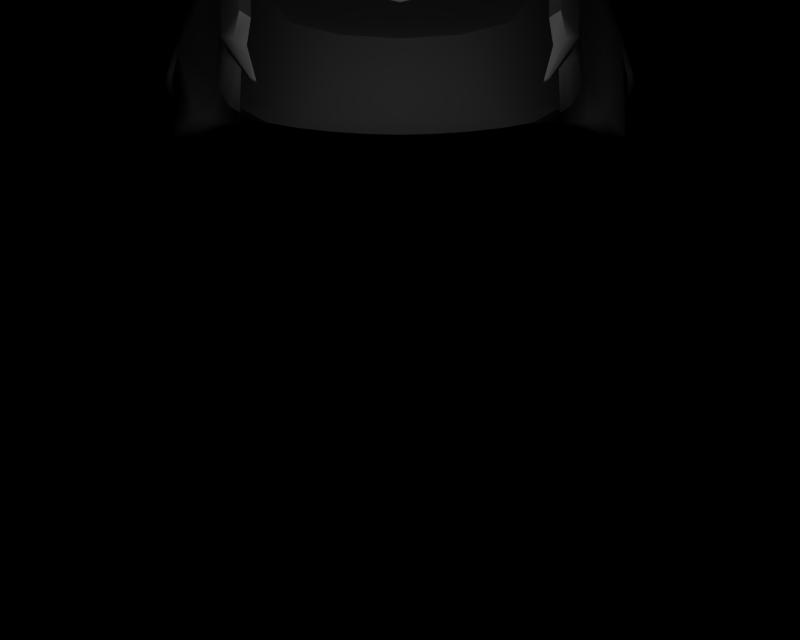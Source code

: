 # Source: BR_Cubone-Shiny01.blend  (saved by Blender 2.66.1; exported with 4.5.12 LTS)
import bpy
from mathutils import Matrix  # noqa: F401  (used for matrix-valued properties, if any)

bpy.ops.wm.read_factory_settings(use_empty=True)
scene = bpy.context.scene
scene.name = '1'

# ---- collections
col_collection_1 = bpy.data.collections.new('Collection 1'); scene.collection.children.link(col_collection_1)

# ---- materials (node trees are filled in below, after node groups)
mat_mat_0 = bpy.data.materials.new('mat_0')
mat_mat_0.alpha_threshold = 0.0
mat_mat_0.specular_color = (0.5, 0.5, 0.5)
mat_mat_0.roughness = 0.5
mat_mat_1 = bpy.data.materials.new('mat_1')
mat_mat_1.alpha_threshold = 0.0
mat_mat_1.specular_color = (0.5, 0.5, 0.5)
mat_mat_1.roughness = 0.5
mat_mat_1.line_color = (0.0, 0.0, 0.0, 1.0)

# ---- material node trees

# ---- cameras
cam_camera_001 = bpy.data.cameras.new('Camera.001')
cam_camera_001.passepartout_alpha = 0.2
cam_camera_001.clip_end = 100.0
cam_camera_001.lens = 35.0
cam_camera_001.sensor_width = 32.0
cam_camera_001.sensor_height = 18.0
cam_camera_001.show_passepartout = False
cam_camera_001.show_safe_areas = True
cam_camera_001.dof.focus_distance = 0.0
cam_camera_001.dof.aperture_fstop = 128.0

# ---- lights
light_lamp = bpy.data.lights.new('Lamp', 'POINT')
light_lamp.transmission_factor = 0.0
light_lamp.energy = 116.4
light_lamp.shadow_buffer_clip_start = 0.5
light_lamp.shadow_soft_size = 1.0
light_lamp.shadow_maximum_resolution = 0.006
light_lamp.use_absolute_resolution = True
light_lamp.cycles.use_multiple_importance_sampling = False

# ---- meshes
me_karakara_mat_0 = bpy.data.meshes.new('karakara_mat_0')
me_karakara_mat_0.from_pydata([(0.0, 4.303, 0.5505), (-0.1866, 4.476, 0.2897), (-0.1568, 4.29, 0.5294), (0.0, 4.492, 0.3067), (0.1568, 4.29, 0.5294), (0.1866, 4.476, 0.2897), (0.3995, 4.264, 0.4426), (0.4371, 4.434, 0.2168), (-0.3995, 4.264, 0.4426), (-0.4371, 4.434, 0.2168), (-0.2192, 4.567, -0.02274), (-0.4317, 4.509, -0.06777), (-0.2526, 4.581, -0.4265), (-0.4911, 4.515, -0.4312), (-0.2868, 4.504, -0.8385), (-0.5702, 4.473, -0.8047), (-0.3184, 4.327, -1.162), (-0.5784, 4.294, -1.123), (-0.3557, 4.116, -1.376), (-0.7014, 4.04, -1.347), (-0.3778, 3.931, -1.487), (-0.715, 3.906, -1.396), (-0.3833, 3.715, -1.538), (-0.7233, 3.697, -1.448), (0.0, 4.587, -0.01519), (0.2192, 4.567, -0.02274), (0.4317, 4.509, -0.06777), (0.5984, 4.293, 0.2094), (0.6334, 4.414, -0.1781), (1.04, 3.939, -0.485), (1.028, 4.083, -0.5998), (1.194, 3.768, -0.7073), (1.235, 3.821, -0.8848), (1.181, 3.334, -0.6177), (1.322, 3.249, -0.7555), (0.8652, 2.91, 0.2644), (1.142, 2.689, -0.3721), (0.9175, 2.753, 0.3216), (1.071, 2.613, -0.2694), (0.9447, 2.638, 0.3663), (1.013, 2.541, -0.1751), (0.0, 4.022, 0.7674), (-0.1304, 4.005, 0.7454), (0.1304, 4.005, 0.7454), (0.2579, 3.974, 0.6773), (0.4338, 3.593, 0.6406), (0.5959, 4.041, 0.3273), (0.0, 3.759, 1.035), (-0.1164, 3.736, 1.012), (0.1164, 3.736, 1.012), (0.2452, 3.669, 0.9166), (-0.2452, 3.669, 0.9166), (-0.2579, 3.974, 0.6773), (-0.6334, 4.414, -0.1781), (-1.04, 3.939, -0.485), (-0.5984, 4.293, 0.2094), (-1.028, 4.083, -0.5998), (-0.7002, 4.422, -0.4725), (-1.056, 4.125, -0.7552), (-1.194, 3.768, -0.7073), (-1.235, 3.821, -0.8848), (-1.174, 3.959, -0.9418), (-1.091, 4.153, -0.8823), (-1.124, 3.979, -1.099), (-1.122, 4.202, -0.9656), (-1.135, 4.061, -1.136), (-1.202, 4.28, -1.06), (-1.204, 4.15, -1.214), (-1.494, 4.559, -1.388), (-1.469, 4.427, -1.487), (-1.384, 4.639, -1.49), (-1.366, 4.461, -1.576), (-1.167, 4.649, -1.525), (-1.187, 4.493, -1.606), (-0.7859, 4.37, -1.22), (-0.8741, 4.207, -1.361), (-0.6708, 4.305, -1.138), (-0.7749, 4.122, -1.303), (-0.8652, 2.91, 0.2644), (-1.322, 3.249, -0.7555), (-1.142, 2.689, -0.3721), (-1.181, 3.334, -0.6177), (-0.8062, 3.11, 0.187), (-1.063, 3.46, -0.4876), (-0.6865, 2.811, 1.512), (-0.5939, 2.95, 1.687), (-0.6599, 2.991, 1.493), (-0.5896, 2.879, 1.686), (-0.6136, 2.542, 1.622), (-0.5049, 2.55, 1.821), (-0.7606, 2.879, 1.069), (-0.7818, 2.671, 1.106), (-0.8409, 2.815, 0.7386), (-0.8679, 2.685, 0.7543), (-0.9175, 2.753, 0.3216), (-0.9447, 2.638, 0.3663), (-1.071, 2.613, -0.2694), (-1.013, 2.541, -0.1751), (-1.19, 2.498, -0.6743), (-1.033, 2.523, -0.7643), (-1.417, 2.449, -0.9749), (-1.325, 2.489, -1.054), (-1.531, 2.843, -1.248), (-1.447, 2.888, -1.295), (-1.538, 2.901, -1.233), (-1.446, 2.944, -1.285), (-0.5497, 3.169, 1.664), (-0.7361, 2.985, 1.026), (-0.5699, 3.181, 1.503), (-0.5005, 3.147, 1.788), (-0.3765, 3.096, 1.902), (-0.3982, 3.274, 1.861), (-0.2103, 3.203, 2.097), (-0.2177, 3.364, 2.005), (-0.1101, 3.23, 2.133), (-0.1122, 3.406, 2.044), (0.0, 3.239, 2.145), (0.0, 3.42, 2.057), (0.1101, 3.23, 2.133), (0.1122, 3.406, 2.044), (0.2103, 3.203, 2.097), (0.2177, 3.364, 2.005), (0.3765, 3.096, 1.902), (0.3982, 3.274, 1.861), (0.5005, 3.147, 1.788), (0.5497, 3.169, 1.664), (0.5939, 2.95, 1.687), (0.6599, 2.991, 1.493), (0.5896, 2.879, 1.686), (0.6865, 2.811, 1.512), (0.5049, 2.55, 1.821), (0.6136, 2.542, 1.622), (-0.7742, 2.963, 0.7717), (-1.319, 2.553, -0.6788), (-1.502, 2.468, -0.9121), (-1.594, 2.919, -1.185), (-1.57, 2.979, -1.17), (-0.4756, 3.376, 0.8699), (-0.5444, 3.257, 1.118), (-0.5224, 3.439, 0.6269), (-0.4175, 3.301, 1.679), (-0.4257, 3.365, 1.244), (-0.2225, 3.459, 1.81), (-0.2237, 3.534, 1.331), (-0.1128, 3.51, 1.853), (-0.1121, 3.591, 1.38), (0.0, 3.527, 1.867), (0.0, 3.612, 1.398), (0.1128, 3.51, 1.853), (0.1121, 3.591, 1.38), (0.2225, 3.459, 1.81), (0.2237, 3.534, 1.331), (0.4175, 3.301, 1.679), (0.4257, 3.365, 1.244), (0.5699, 3.181, 1.503), (0.5444, 3.257, 1.118), (0.7361, 2.985, 1.026), (0.7742, 2.963, 0.7717), (0.7606, 2.879, 1.069), (0.8409, 2.815, 0.7386), (0.7818, 2.671, 1.106), (0.8679, 2.685, 0.7543), (0.7956, 2.528, 0.9288), (0.8308, 2.535, 0.7792), (0.4756, 3.376, 0.8699), (-0.4338, 3.593, 0.6406), (-1.073, 4.147, -1.325), (-0.9949, 4.055, -1.263), (-0.9668, 3.968, -1.267), (-0.9731, 3.878, -1.277), (-1.142, 3.862, -1.153), (-0.9887, 3.675, -1.334), (-1.214, 3.661, -1.246), (-0.6722, 4.441, -0.9482), (-0.9493, 4.492, -0.9798), (-0.84, 4.436, -0.8608), (-0.7927, 4.492, -1.061), (-0.7673, 4.433, -0.7141), (-1.01, 4.339, -0.8662), (-0.9569, 4.313, -0.7495), (-1.106, 4.405, -0.9748), (-1.33, 4.734, -1.362), (-1.433, 4.651, -1.308), (-1.161, 4.737, -1.409), (0.0, 4.349, -1.191), (0.0, 4.131, -1.412), (0.3184, 4.327, -1.162), (0.3557, 4.116, -1.376), (0.5784, 4.294, -1.123), (0.7014, 4.04, -1.347), (0.6708, 4.305, -1.138), (0.7749, 4.122, -1.303), (0.7859, 4.37, -1.22), (0.8741, 4.207, -1.361), (1.167, 4.649, -1.525), (1.187, 4.493, -1.606), (1.384, 4.639, -1.49), (1.366, 4.461, -1.576), (1.494, 4.559, -1.388), (1.469, 4.427, -1.487), (1.202, 4.28, -1.06), (1.204, 4.15, -1.214), (1.122, 4.202, -0.9656), (1.135, 4.061, -1.136), (1.091, 4.153, -0.8823), (1.124, 3.979, -1.099), (1.056, 4.125, -0.7552), (1.174, 3.959, -0.9418), (0.0, 4.532, -0.857), (0.2868, 4.504, -0.8385), (0.5702, 4.473, -0.8047), (0.6722, 4.441, -0.9482), (0.7927, 4.492, -1.061), (1.161, 4.737, -1.409), (1.33, 4.734, -1.362), (1.433, 4.651, -1.308), (1.106, 4.405, -0.9748), (1.01, 4.339, -0.8662), (0.9569, 4.313, -0.7495), (0.0, 3.942, -1.524), (0.0, 3.723, -1.573), (0.3778, 3.931, -1.487), (0.3833, 3.715, -1.538), (0.715, 3.906, -1.396), (0.7233, 3.697, -1.448), (0.9731, 3.878, -1.277), (0.9887, 3.675, -1.334), (1.142, 3.862, -1.153), (1.214, 3.661, -1.246), (1.208, 3.857, -1.061), (1.253, 3.775, -1.087), (0.9668, 3.968, -1.267), (-0.3335, 3.08, -1.522), (0.0, 3.081, -1.556), (0.3335, 3.08, -1.522), (0.6525, 3.081, -1.427), (0.94, 3.083, -1.3), (1.169, 2.982, -1.076), (1.429, 3.434, -1.536), (1.463, 2.962, -1.347), (1.544, 3.351, -1.673), (1.601, 2.869, -1.447), (-0.6525, 3.081, -1.427), (-0.2499, 2.597, -1.272), (-0.5031, 2.597, -1.182), (-0.2145, 2.405, 2.031), (-0.2155, 2.52, 2.108), (-0.3585, 2.483, 1.948), (-0.2382, 2.67, 2.148), (-0.103, 2.443, 2.152), (-0.108, 2.673, 2.201), (0.0, 2.43, 2.163), (0.0, 2.672, 2.212), (0.103, 2.443, 2.152), (0.108, 2.673, 2.201), (0.2155, 2.52, 2.108), (0.2382, 2.67, 2.148), (0.3585, 2.483, 1.948), (-0.1085, 2.962, 2.189), (0.0, 2.966, 2.2), (0.1085, 2.962, 2.189), (0.2089, 2.954, 2.152), (0.3454, 2.775, 2.048), (0.3185, 2.884, 2.025), (-0.2089, 2.954, 2.152), (-0.3185, 2.884, 2.025), (-0.3454, 2.775, 2.048), (0.0, 2.27, 2.083), (-0.09735, 2.294, 2.072), (0.09735, 2.294, 2.072), (0.2145, 2.405, 2.031), (-0.5959, 4.041, 0.3273), (-0.6624, 4.097, 0.213), (-0.9634, 3.878, -0.3289), (-1.059, 3.754, -0.5199), (-0.94, 3.083, -1.3), (-0.762, 2.587, -1.014), (-1.169, 2.982, -1.076), (0.0, 2.597, -1.298), (0.2499, 2.597, -1.272), (0.5031, 2.597, -1.182), (0.762, 2.587, -1.014), (1.033, 2.523, -0.7643), (1.447, 2.888, -1.295), (1.325, 2.489, -1.054), (-1.601, 2.869, -1.447), (-1.592, 3.404, -1.673), (-1.544, 3.351, -1.673), (-1.663, 2.836, -1.405), (-1.463, 2.962, -1.347), (-1.575, 2.88, -1.284), (-1.446, 2.944, -1.285), (-1.538, 2.901, -1.233), (-1.703, 2.887, -1.392), (-1.648, 3.402, -1.634), (-1.641, 2.966, -1.226), (-1.579, 3.488, -1.493), (-1.5, 3.081, -1.003), (-1.45, 3.61, -1.233), (-1.429, 3.434, -1.536), (-1.354, 3.66, -1.254), (-1.49, 3.515, -1.53), (0.0, 4.608, -0.4327), (0.2526, 4.581, -0.4265), (0.4911, 4.515, -0.4312), (0.7002, 4.422, -0.4725), (0.7673, 4.433, -0.7141), (-1.57, 2.979, -1.17), (-1.208, 3.857, -1.061), (-1.253, 3.775, -1.087), (-0.8357, 2.316, 0.3729), (-0.9483, 2.487, -0.2039), (-0.8747, 2.533, -0.1367), (-0.8868, 2.344, 0.3855), (-0.778, 2.508, 0.6358), (-0.8207, 2.51, 0.6315), (-0.9405, 2.43, 0.4061), (-0.8689, 2.53, 0.6301), (-0.7874, 2.515, 0.777), (-0.8308, 2.535, 0.7792), (-0.7532, 2.499, 0.9124), (-0.7956, 2.528, 0.9288), (-0.7177, 2.407, 1.031), (-0.769, 2.432, 1.05), (-0.6351, 2.276, 1.093), (-0.6593, 2.288, 1.097), (-0.7132, 2.436, 1.194), (-0.6239, 2.5, 1.27), (-0.673, 2.53, 1.277), (-0.656, 2.411, 1.186), (-0.6489, 2.289, 1.123), (-0.6261, 2.275, 1.117), (-0.6266, 2.562, 1.209), (-0.6239, 2.5, 1.27), (-0.656, 2.411, 1.186), (-0.3381, 2.497, 1.892), (-0.5049, 2.55, 1.821), (-0.4777, 2.532, 1.766), (-0.3585, 2.483, 1.948), (-0.193, 2.428, 1.975), (-0.2145, 2.405, 2.031), (-0.08412, 2.329, 2.012), (0.0, 2.312, 2.021), (0.08412, 2.329, 2.012), (0.193, 2.428, 1.975), (0.2145, 2.405, 2.031), (0.3381, 2.497, 1.892), (0.3585, 2.483, 1.948), (0.4777, 2.532, 1.766), (0.5049, 2.55, 1.821), (0.5699, 2.525, 1.605), (0.6136, 2.542, 1.622), (0.6239, 2.5, 1.27), (0.673, 2.53, 1.277), (-0.3009, 2.603, 1.84), (-0.193, 2.428, 1.975), (-0.3381, 2.497, 1.892), (-0.1687, 2.554, 1.922), (-0.2246, 3.094, 1.702), (-0.1372, 3.076, 1.798), (-0.4777, 2.532, 1.766), (-0.4313, 2.597, 1.72), (-0.5699, 2.525, 1.605), (-0.5225, 2.608, 1.577), (-0.7395, 2.557, 0.7667), (-0.7532, 2.499, 0.9124), (-0.7874, 2.515, 0.777), (-0.7345, 2.563, 0.934), (-0.6472, 3.131, 0.7594), (-0.6203, 3.132, 0.9207), (-0.7395, 2.557, 0.7667), (-0.7874, 2.515, 0.777), (-0.8207, 2.51, 0.6315), (-0.778, 2.508, 0.6358), (-0.6351, 2.276, 1.093), (-0.6261, 2.275, 1.117), (0.8207, 2.51, 0.6315), (0.7874, 2.515, 0.777), (0.7395, 2.557, 0.7667), (0.778, 2.508, 0.6358), (0.6489, 2.289, 1.123), (0.6261, 2.275, 1.117), (0.6351, 2.276, 1.093), (0.6593, 2.288, 1.097), (0.6753, 3.125, 0.5333), (-0.6753, 3.125, 0.5333), (-0.7602, 3.112, -0.16), (0.7602, 3.112, -0.16), (-0.6936, 3.128, -0.6389), (0.6936, 3.128, -0.6389), (0.7602, 3.112, -0.16), (-0.7602, 3.112, -0.16), (-0.402, 3.148, -0.9382), (0.402, 3.148, -0.9382), (0.6936, 3.128, -0.6389), (-0.6936, 3.128, -0.6389), (-0.6753, 3.125, 0.5333), (0.6753, 3.125, 0.5333), (0.6472, 3.131, 0.7594), (-0.6472, 3.131, 0.7594), (-0.6472, 3.131, 0.7594), (0.6472, 3.131, 0.7594), (0.6203, 3.132, 0.9207), (-0.6203, 3.132, 0.9207), (0.5008, 3.122, 1.234), (-0.5008, 3.122, 1.234), (-0.6203, 3.132, 0.9207), (0.6203, 3.132, 0.9207), (-0.5008, 3.122, 1.234), (0.5008, 3.122, 1.234), (0.4147, 3.115, 1.492), (-0.4147, 3.115, 1.492), (-0.4147, 3.115, 1.492), (0.4147, 3.115, 1.492), (0.3201, 3.106, 1.599), (-0.3201, 3.106, 1.599), (-0.3201, 3.106, 1.599), (0.3201, 3.106, 1.599), (0.2246, 3.094, 1.702), (-0.2246, 3.094, 1.702), (-0.2246, 3.094, 1.702), (0.2246, 3.094, 1.702), (0.1372, 3.076, 1.798), (-0.1372, 3.076, 1.798), (-0.1372, 3.076, 1.798), (0.1372, 3.076, 1.798), (0.0642, 3.052, 1.877), (-0.0642, 3.052, 1.877), (-0.5699, 2.525, 1.605), (-0.673, 2.53, 1.277), (-0.6239, 2.5, 1.27), (-0.6136, 2.542, 1.622), (-0.673, 2.53, 1.277), (-0.7789, 2.469, 1.127), (-0.8308, 2.535, 0.7792), (-0.5285, 2.891, 1.701), (-0.3454, 2.775, 2.048), (-0.3439, 2.818, 1.99), (-0.5896, 2.879, 1.686), (-0.5204, 2.928, 1.686), (-0.5939, 2.95, 1.687), (-0.4341, 3.096, 1.793), (-0.5005, 3.147, 1.788), (-0.3424, 3.045, 1.883), (-0.3765, 3.096, 1.902), (-0.3356, 2.914, 1.971), (-0.3185, 2.884, 2.025), (-0.6822, 2.524, -0.9472), (-0.4543, 2.532, -1.104), (-0.8643, 2.513, -0.7309), (-0.9483, 2.487, -0.2039), (-0.6822, 2.524, -0.9472), (-0.7909, 2.599, -0.7174), (-0.8643, 2.513, -0.7309), (-0.6323, 2.608, -0.9128), (-0.4543, 2.532, -1.104), (-0.4271, 2.615, -1.054), (-0.2255, 2.534, -1.185), (-0.2137, 2.618, -1.128), (0.0, 2.534, -1.207), (0.0, 2.619, -1.148), (-0.8747, 2.533, -0.1367), (-0.9483, 2.487, -0.2039), (-0.8747, 2.533, -0.1367), (-0.778, 2.508, 0.6358), (-0.8357, 2.316, 0.3729), (-1.059, 3.754, -0.5199), (-0.6624, 4.097, 0.213), (-0.9634, 3.878, -0.3289), (-0.5959, 4.041, 0.3273), (-0.216, 3.473, -0.4786), (-0.07228, 2.473, 1.962), (-0.08412, 2.329, 2.012), (0.0, 2.464, 1.973), (0.0, 2.312, 2.021), (-0.2255, 2.534, -1.185), (0.0, 2.534, -1.207), (-0.3201, 3.106, 1.599), (-0.4147, 3.115, 1.492), (-0.5008, 3.122, 1.234), (-0.7602, 3.112, -0.16), (-0.6936, 3.128, -0.6389), (-0.6753, 3.125, 0.5333), (0.0, 3.04, 1.91), (-0.0642, 3.052, 1.877), (-0.7177, 2.407, 1.031), (-0.6261, 2.275, 1.117), (-0.6351, 2.276, 1.093), (0.673, 2.53, 1.277), (0.9949, 4.055, -1.263), (1.073, 4.147, -1.325), (0.9493, 4.492, -0.9798), (0.84, 4.436, -0.8608), (0.6624, 4.097, 0.213), (0.9634, 3.878, -0.3289), (1.059, 3.754, -0.5199), (1.063, 3.46, -0.4876), (0.8062, 3.11, 0.187), (0.5224, 3.439, 0.6269), (1.531, 2.843, -1.248), (1.446, 2.944, -1.285), (1.538, 2.901, -1.233), (1.417, 2.449, -0.9749), (1.19, 2.498, -0.6743), (1.594, 2.919, -1.185), (1.57, 2.979, -1.17), (1.502, 2.468, -0.9121), (1.319, 2.553, -0.6788), (1.663, 2.836, -1.405), (1.592, 3.404, -1.673), (1.575, 2.88, -1.284), (1.538, 2.901, -1.233), (1.446, 2.944, -1.285), (1.648, 3.402, -1.634), (1.703, 2.887, -1.392), (1.579, 3.488, -1.493), (1.641, 2.966, -1.226), (1.45, 3.61, -1.233), (1.5, 3.081, -1.003), (1.49, 3.515, -1.53), (1.354, 3.66, -1.254), (1.57, 2.979, -1.17), (0.8868, 2.344, 0.3855), (0.8747, 2.533, -0.1367), (0.9483, 2.487, -0.2039), (0.8357, 2.316, 0.3729), (0.8207, 2.51, 0.6315), (0.778, 2.508, 0.6358), (0.9405, 2.43, 0.4061), (0.8689, 2.53, 0.6301), (0.8308, 2.535, 0.7792), (0.7874, 2.515, 0.777), (0.7532, 2.499, 0.9124), (0.769, 2.432, 1.05), (0.7177, 2.407, 1.031), (0.6351, 2.276, 1.093), (0.656, 2.411, 1.186), (0.673, 2.53, 1.277), (0.6239, 2.5, 1.27), (0.7132, 2.436, 1.194), (0.6261, 2.275, 1.117), (0.6266, 2.562, 1.209), (0.656, 2.411, 1.186), (0.6239, 2.5, 1.27), (0.1687, 2.554, 1.922), (0.3381, 2.497, 1.892), (0.193, 2.428, 1.975), (0.3009, 2.603, 1.84), (0.1372, 3.076, 1.798), (0.2246, 3.094, 1.702), (0.4313, 2.597, 1.72), (0.4777, 2.532, 1.766), (0.5225, 2.608, 1.577), (0.5699, 2.525, 1.605), (0.7345, 2.563, 0.934), (0.7874, 2.515, 0.777), (0.7532, 2.499, 0.9124), (0.7395, 2.557, 0.7667), (0.6203, 3.132, 0.9207), (0.6472, 3.131, 0.7594), (0.7789, 2.469, 1.127), (0.5896, 2.879, 1.686), (0.3439, 2.818, 1.99), (0.3454, 2.775, 2.048), (0.5285, 2.891, 1.701), (0.5939, 2.95, 1.687), (0.5204, 2.928, 1.686), (0.5005, 3.147, 1.788), (0.4341, 3.096, 1.793), (0.3765, 3.096, 1.902), (0.3424, 3.045, 1.883), (0.3185, 2.884, 2.025), (0.3356, 2.914, 1.971), (0.4543, 2.532, -1.104), (0.6822, 2.524, -0.9472), (0.8643, 2.513, -0.7309), (0.9483, 2.487, -0.2039), (0.6323, 2.608, -0.9128), (0.8643, 2.513, -0.7309), (0.7909, 2.599, -0.7174), (0.6822, 2.524, -0.9472), (0.4271, 2.615, -1.054), (0.4543, 2.532, -1.104), (0.2137, 2.618, -1.128), (0.2255, 2.534, -1.185), (0.0, 2.534, -1.207), (0.9483, 2.487, -0.2039), (0.8747, 2.533, -0.1367), (0.8747, 2.533, -0.1367), (0.8357, 2.316, 0.3729), (0.778, 2.508, 0.6358), (0.6624, 4.097, 0.213), (1.059, 3.754, -0.5199), (0.9634, 3.878, -0.3289), (0.216, 3.473, -0.4786), (0.5959, 4.041, 0.3273), (0.08412, 2.329, 2.012), (0.07228, 2.473, 1.962), (0.0, 2.312, 2.021), (0.0, 2.464, 1.973), (0.0, 2.534, -1.207), (0.2255, 2.534, -1.185), (0.3201, 3.106, 1.599), (0.4147, 3.115, 1.492), (0.5008, 3.122, 1.234), (0.6936, 3.128, -0.6389), (0.7602, 3.112, -0.16), (0.6753, 3.125, 0.5333), (0.0642, 3.052, 1.877), (0.0, 3.04, 1.91), (0.7177, 2.407, 1.031), (0.6351, 2.276, 1.093), (0.6261, 2.275, 1.117), (-0.402, 3.148, -0.9382), (0.0, 3.152, -1.026), (0.402, 3.148, -0.9382), (0.0, 3.04, 1.91), (-0.0642, 3.052, 1.877), (0.0642, 3.052, 1.877), (-0.4338, 3.593, 0.6406), (-0.5224, 3.439, 0.6269), (-0.8062, 3.11, 0.187), (-1.063, 3.46, -0.4876), (-0.402, 3.148, -0.9382), (0.0, 3.152, -1.026), (0.402, 3.148, -0.9382), (0.4338, 3.593, 0.6406), (0.5224, 3.439, 0.6269), (0.8062, 3.11, 0.187), (1.063, 3.46, -0.4876)], [], [(0, 1, 2), (0, 3, 1), (3, 0, 4), (4, 5, 3), (6, 5, 4), (6, 7, 5), (1, 8, 2), (1, 9, 8), (10, 9, 1), (10, 11, 9), (12, 11, 10), (12, 13, 11), (14, 13, 12), (14, 15, 13), (16, 15, 14), (16, 17, 15), (18, 17, 16), (18, 19, 17), (20, 19, 18), (20, 21, 19), (22, 21, 20), (22, 23, 21), (3, 10, 1), (3, 24, 10), (5, 24, 3), (5, 25, 24), (7, 25, 5), (7, 26, 25), (27, 26, 7), (27, 28, 26), (29, 28, 27), (29, 30, 28), (31, 30, 29), (31, 32, 30), (33, 32, 31), (33, 34, 32), (35, 34, 33), (35, 36, 34), (37, 36, 35), (37, 38, 36), (39, 38, 37), (39, 40, 38), (41, 2, 42), (41, 0, 2), (43, 0, 41), (4, 0, 43), (44, 4, 43), (44, 6, 4), (45, 6, 44), (45, 46, 6), (47, 42, 48), (47, 41, 42), (49, 41, 47), (49, 43, 41), (50, 43, 49), (50, 44, 43), (42, 51, 48), (42, 52, 51), (2, 52, 42), (2, 8, 52), (53, 54, 55), (53, 56, 54), (57, 56, 53), (57, 58, 56), (56, 59, 54), (56, 60, 59), (58, 60, 56), (58, 61, 60), (62, 61, 58), (62, 63, 61), (64, 63, 62), (64, 65, 63), (66, 65, 64), (66, 67, 65), (68, 67, 66), (68, 69, 67), (70, 69, 68), (70, 71, 69), (72, 71, 70), (72, 73, 71), (74, 73, 72), (74, 75, 73), (76, 75, 74), (76, 77, 75), (17, 77, 76), (17, 19, 77), (78, 79, 80), (78, 81, 79), (82, 81, 78), (82, 83, 81), (84, 85, 86), (84, 87, 85), (88, 87, 84), (88, 89, 87), (90, 84, 86), (90, 91, 84), (92, 91, 90), (92, 93, 91), (94, 93, 92), (94, 95, 93), (96, 95, 94), (96, 97, 95), (98, 97, 96), (98, 99, 97), (100, 99, 98), (100, 101, 99), (102, 101, 100), (102, 103, 101), (104, 103, 102), (104, 105, 103), (106, 90, 86), (106, 107, 90), (108, 107, 106), (109, 86, 85), (109, 106, 86), (110, 106, 109), (110, 111, 106), (112, 111, 110), (112, 113, 111), (114, 113, 112), (114, 115, 113), (116, 115, 114), (116, 117, 115), (118, 117, 116), (118, 119, 117), (120, 119, 118), (120, 121, 119), (122, 121, 120), (122, 123, 121), (124, 123, 122), (124, 125, 123), (126, 125, 124), (126, 127, 125), (128, 127, 126), (128, 129, 127), (130, 129, 128), (130, 131, 129), (132, 90, 107), (132, 92, 90), (78, 92, 132), (78, 94, 92), (80, 94, 78), (80, 96, 94), (133, 96, 80), (133, 98, 96), (134, 98, 133), (134, 100, 98), (135, 100, 134), (135, 102, 100), (136, 102, 135), (136, 104, 102), (137, 132, 138), (137, 78, 132), (139, 78, 137), (139, 82, 78), (108, 132, 107), (108, 138, 132), (140, 138, 108), (140, 141, 138), (142, 141, 140), (142, 143, 141), (144, 143, 142), (144, 145, 143), (146, 145, 144), (146, 147, 145), (148, 147, 146), (148, 149, 147), (150, 149, 148), (150, 151, 149), (152, 151, 150), (152, 153, 151), (154, 153, 152), (154, 155, 153), (156, 155, 154), (156, 157, 155), (158, 157, 156), (158, 159, 157), (160, 159, 158), (160, 161, 159), (162, 161, 160), (162, 163, 161), (145, 51, 143), (145, 48, 51), (147, 48, 145), (147, 47, 48), (149, 47, 147), (149, 49, 47), (151, 49, 149), (151, 50, 49), (153, 50, 151), (153, 164, 50), (51, 141, 143), (51, 137, 141), (165, 137, 51), (165, 139, 137), (166, 77, 167), (166, 75, 77), (71, 75, 166), (71, 73, 75), (167, 67, 166), (167, 65, 67), (168, 65, 167), (168, 63, 65), (169, 63, 168), (169, 170, 63), (171, 170, 169), (171, 172, 170), (19, 167, 77), (19, 168, 167), (21, 168, 19), (21, 169, 168), (23, 169, 21), (23, 171, 169), (173, 174, 175), (173, 176, 174), (76, 176, 173), (76, 74, 176), (177, 173, 175), (177, 15, 173), (57, 15, 177), (57, 13, 15), (53, 13, 57), (53, 11, 13), (55, 11, 53), (55, 9, 11), (178, 177, 175), (178, 179, 177), (64, 179, 178), (64, 62, 179), (174, 178, 175), (174, 180, 178), (181, 180, 174), (181, 182, 180), (70, 182, 181), (70, 68, 182), (181, 72, 70), (181, 183, 72), (174, 183, 181), (174, 176, 183), (17, 76, 173), (15, 17, 173), (184, 18, 16), (184, 185, 18), (186, 185, 184), (186, 187, 185), (188, 187, 186), (188, 189, 187), (190, 189, 188), (190, 191, 189), (192, 191, 190), (192, 193, 191), (194, 193, 192), (194, 195, 193), (196, 195, 194), (196, 197, 195), (198, 197, 196), (198, 199, 197), (200, 199, 198), (200, 201, 199), (202, 201, 200), (202, 203, 201), (204, 203, 202), (204, 205, 203), (206, 205, 204), (206, 207, 205), (30, 207, 206), (30, 32, 207), (208, 16, 14), (208, 184, 16), (209, 184, 208), (209, 186, 184), (210, 186, 209), (210, 188, 186), (211, 188, 210), (211, 190, 188), (212, 190, 211), (212, 192, 190), (213, 192, 212), (213, 194, 192), (214, 194, 213), (214, 196, 194), (215, 196, 214), (215, 198, 196), (216, 198, 215), (216, 200, 198), (217, 200, 216), (217, 202, 200), (218, 202, 217), (218, 204, 202), (219, 22, 20), (219, 220, 22), (221, 220, 219), (221, 222, 220), (223, 222, 221), (223, 224, 222), (225, 224, 223), (225, 226, 224), (227, 226, 225), (227, 228, 226), (229, 228, 227), (229, 230, 228), (207, 230, 229), (207, 32, 230), (185, 20, 18), (185, 219, 20), (187, 219, 185), (187, 221, 219), (189, 221, 187), (189, 223, 221), (231, 223, 189), (231, 225, 223), (205, 225, 231), (205, 227, 225), (207, 227, 205), (207, 229, 227), (220, 232, 22), (220, 233, 232), (222, 233, 220), (222, 234, 233), (224, 234, 222), (224, 235, 234), (226, 235, 224), (226, 236, 235), (228, 236, 226), (228, 237, 236), (238, 237, 228), (238, 239, 237), (240, 239, 238), (240, 241, 239), (232, 23, 22), (232, 242, 23), (243, 242, 232), (243, 244, 242), (245, 246, 247), (246, 89, 247), (246, 248, 89), (249, 248, 246), (249, 250, 248), (251, 250, 249), (251, 252, 250), (253, 252, 251), (253, 254, 252), (255, 254, 253), (255, 256, 254), (257, 256, 255), (257, 130, 256), (252, 258, 250), (252, 259, 258), (254, 259, 252), (254, 260, 259), (256, 260, 254), (256, 261, 260), (262, 261, 256), (262, 263, 261), (264, 250, 258), (264, 248, 250), (265, 248, 264), (265, 266, 248), (258, 112, 264), (258, 114, 112), (259, 114, 258), (259, 116, 114), (260, 116, 259), (260, 118, 116), (261, 118, 260), (261, 120, 118), (263, 120, 261), (263, 122, 120), (267, 249, 268), (267, 251, 249), (269, 251, 267), (269, 253, 251), (270, 253, 269), (270, 255, 253), (268, 249, 246), (245, 268, 246), (271, 55, 272), (271, 8, 55), (165, 8, 271), (165, 52, 8), (54, 272, 55), (54, 273, 272), (59, 273, 54), (59, 274, 273), (81, 274, 59), (81, 83, 274), (275, 244, 276), (275, 242, 244), (171, 242, 275), (171, 23, 242), (99, 275, 276), (99, 277, 275), (101, 277, 99), (101, 103, 277), (233, 243, 232), (233, 278, 243), (234, 278, 233), (234, 279, 278), (235, 279, 234), (235, 280, 279), (236, 280, 235), (236, 281, 280), (237, 281, 236), (237, 282, 281), (283, 282, 237), (283, 284, 282), (285, 286, 287), (285, 288, 286), (289, 288, 285), (289, 290, 288), (291, 290, 289), (291, 292, 290), (293, 286, 288), (293, 294, 286), (295, 294, 293), (295, 296, 294), (297, 296, 295), (297, 298, 296), (79, 298, 297), (79, 60, 298), (81, 60, 79), (81, 59, 60), (297, 80, 79), (297, 133, 80), (135, 133, 297), (135, 134, 133), (103, 105, 277), (297, 136, 135), (299, 300, 172), (299, 301, 300), (287, 301, 299), (287, 286, 301), (301, 298, 300), (301, 296, 298), (286, 296, 301), (286, 294, 296), (302, 14, 12), (302, 208, 14), (303, 208, 302), (303, 209, 208), (304, 209, 303), (304, 210, 209), (305, 210, 304), (305, 306, 210), (24, 12, 10), (24, 302, 12), (25, 302, 24), (25, 303, 302), (26, 303, 25), (26, 304, 303), (28, 304, 26), (28, 305, 304), (30, 305, 28), (30, 206, 305), (299, 285, 287), (299, 289, 285), (172, 289, 299), (172, 277, 289), (171, 277, 172), (171, 275, 277), (290, 293, 288), (290, 295, 293), (292, 295, 290), (292, 307, 295), (308, 172, 309), (308, 170, 172), (61, 170, 308), (61, 63, 170), (309, 61, 308), (309, 60, 61), (300, 60, 309), (300, 298, 60), (310, 311, 312), (310, 313, 311), (314, 313, 310), (314, 315, 313), (313, 97, 311), (313, 316, 97), (315, 316, 313), (315, 317, 316), (318, 317, 315), (318, 319, 317), (320, 319, 318), (320, 321, 319), (322, 321, 320), (322, 323, 321), (324, 323, 322), (324, 325, 323), (326, 327, 328), (326, 329, 327), (330, 329, 326), (330, 331, 329), (332, 333, 334), (335, 336, 337), (335, 338, 336), (339, 338, 335), (339, 340, 338), (341, 340, 339), (341, 268, 340), (342, 268, 341), (342, 267, 268), (343, 267, 342), (343, 269, 267), (344, 269, 343), (344, 345, 269), (346, 345, 344), (346, 347, 345), (348, 347, 346), (348, 349, 347), (350, 349, 348), (350, 351, 349), (352, 351, 350), (352, 353, 351), (354, 355, 356), (354, 357, 355), (358, 357, 354), (358, 359, 357), (360, 354, 356), (360, 361, 354), (362, 361, 360), (362, 363, 361), (333, 363, 362), (333, 332, 363), (364, 365, 366), (364, 367, 365), (368, 367, 364), (368, 369, 367), (370, 371, 372), (373, 370, 372), (374, 375, 330), (325, 374, 330), (376, 377, 378), (379, 376, 378), (380, 381, 382), (383, 380, 382), (384, 385, 386), (387, 384, 386), (388, 389, 390), (391, 388, 390), (392, 393, 394), (395, 392, 394), (396, 397, 398), (399, 396, 398), (400, 401, 402), (403, 400, 402), (404, 405, 406), (407, 404, 406), (408, 409, 410), (411, 408, 410), (412, 413, 414), (415, 412, 414), (416, 417, 418), (419, 416, 418), (420, 421, 422), (423, 420, 422), (424, 425, 426), (427, 424, 426), (428, 429, 430), (428, 431, 429), (337, 431, 428), (337, 336, 431), (432, 433, 326), (432, 91, 433), (88, 91, 432), (88, 84, 91), (91, 323, 433), (91, 321, 323), (93, 321, 91), (93, 434, 321), (95, 434, 93), (95, 317, 434), (140, 113, 142), (140, 111, 113), (108, 111, 140), (108, 106, 111), (112, 110, 265), (264, 112, 265), (137, 138, 141), (435, 436, 437), (435, 438, 436), (439, 438, 435), (439, 440, 438), (441, 440, 439), (441, 442, 440), (443, 442, 441), (443, 444, 442), (445, 444, 443), (445, 446, 444), (437, 446, 445), (437, 436, 446), (447, 244, 448), (447, 276, 244), (449, 276, 447), (449, 99, 276), (450, 99, 449), (450, 97, 99), (451, 452, 453), (451, 454, 452), (455, 454, 451), (455, 456, 454), (457, 456, 455), (457, 458, 456), (459, 458, 457), (459, 460, 458), (452, 461, 462), (453, 452, 462), (180, 64, 178), (180, 66, 64), (182, 66, 180), (182, 68, 66), (463, 464, 465), (183, 176, 74), (72, 183, 74), (166, 67, 69), (71, 166, 69), (172, 300, 309), (466, 467, 468), (466, 469, 467), (470, 469, 466), (115, 142, 113), (115, 144, 142), (117, 144, 115), (117, 146, 144), (119, 146, 117), (119, 148, 146), (121, 148, 119), (121, 150, 148), (123, 150, 121), (123, 152, 150), (125, 152, 123), (125, 154, 152), (471, 355, 357), (471, 472, 355), (473, 472, 471), (473, 474, 472), (475, 278, 476), (475, 243, 278), (448, 243, 475), (448, 244, 243), (361, 358, 354), (361, 477, 358), (363, 477, 361), (363, 478, 477), (332, 478, 363), (332, 479, 478), (367, 479, 332), (367, 369, 479), (480, 452, 481), (480, 463, 452), (482, 463, 480), (482, 464, 463), (368, 464, 482), (368, 364, 464), (471, 483, 473), (471, 484, 483), (357, 484, 471), (357, 359, 484), (8, 9, 55), (52, 165, 51), (334, 367, 332), (334, 485, 367), (486, 485, 334), (486, 487, 485), (367, 485, 365), (291, 289, 277), (297, 295, 307), (129, 158, 127), (129, 160, 158), (131, 160, 129), (131, 488, 160), (158, 125, 127), (158, 154, 125), (156, 154, 158), (37, 161, 39), (37, 159, 161), (35, 159, 37), (35, 157, 159), (164, 157, 35), (164, 155, 157), (193, 489, 191), (193, 490, 489), (195, 490, 193), (195, 197, 490), (203, 490, 201), (203, 489, 490), (205, 489, 203), (205, 231, 489), (191, 489, 231), (189, 191, 231), (211, 491, 212), (211, 492, 491), (210, 492, 211), (210, 306, 492), (217, 306, 218), (217, 492, 306), (216, 492, 217), (216, 491, 492), (215, 491, 216), (215, 214, 491), (270, 257, 255), (493, 6, 46), (493, 27, 6), (494, 27, 493), (494, 29, 27), (495, 29, 494), (495, 31, 29), (496, 31, 495), (496, 33, 31), (497, 33, 496), (497, 35, 33), (498, 35, 497), (498, 164, 35), (45, 164, 498), (45, 50, 164), (499, 500, 501), (499, 283, 500), (502, 283, 499), (502, 284, 283), (503, 284, 502), (503, 282, 284), (38, 282, 503), (38, 40, 282), (504, 501, 505), (504, 499, 501), (506, 499, 504), (506, 502, 499), (507, 502, 506), (507, 503, 502), (36, 503, 507), (36, 38, 503), (508, 240, 509), (508, 241, 240), (510, 241, 508), (510, 239, 241), (511, 239, 510), (511, 512, 239), (513, 508, 509), (513, 514, 508), (515, 514, 513), (515, 516, 514), (517, 516, 515), (517, 518, 516), (32, 518, 517), (32, 34, 518), (507, 34, 36), (507, 518, 34), (506, 518, 507), (506, 504, 518), (283, 237, 500), (518, 504, 505), (519, 228, 520), (519, 238, 228), (509, 238, 519), (509, 240, 238), (515, 520, 517), (515, 519, 520), (513, 519, 515), (513, 509, 519), (516, 508, 514), (516, 510, 508), (521, 510, 516), (521, 511, 510), (522, 523, 524), (522, 525, 523), (526, 525, 522), (526, 527, 525), (528, 524, 40), (528, 522, 524), (529, 522, 528), (529, 526, 522), (530, 526, 529), (530, 531, 526), (162, 531, 530), (162, 532, 531), (533, 532, 162), (533, 534, 532), (383, 534, 533), (383, 535, 534), (536, 537, 538), (536, 539, 537), (540, 539, 536), (540, 380, 539), (541, 542, 543), (544, 545, 546), (544, 547, 545), (548, 547, 544), (548, 549, 547), (550, 545, 547), (550, 551, 545), (552, 551, 550), (552, 553, 551), (541, 553, 552), (541, 543, 553), (554, 555, 556), (554, 557, 555), (558, 557, 554), (558, 559, 557), (560, 488, 539), (560, 160, 488), (533, 160, 560), (533, 162, 160), (164, 153, 155), (561, 562, 563), (561, 564, 562), (565, 564, 561), (565, 566, 564), (567, 566, 565), (567, 568, 566), (569, 568, 567), (569, 570, 568), (571, 570, 569), (571, 572, 570), (563, 572, 571), (563, 562, 572), (281, 573, 280), (281, 574, 573), (282, 574, 281), (282, 575, 574), (40, 575, 282), (40, 576, 575), (577, 578, 579), (577, 580, 578), (581, 580, 577), (581, 582, 580), (583, 582, 581), (583, 584, 582), (460, 584, 583), (460, 585, 584), (586, 587, 579), (578, 586, 579), (588, 589, 590), (163, 529, 39), (161, 163, 39), (213, 212, 491), (214, 213, 491), (199, 201, 490), (197, 199, 490), (228, 230, 520), (230, 32, 517), (520, 230, 517), (591, 592, 593), (591, 594, 592), (595, 594, 591), (596, 544, 546), (596, 597, 544), (598, 597, 596), (598, 599, 597), (279, 600, 278), (279, 601, 600), (280, 601, 279), (280, 573, 601), (602, 547, 549), (602, 550, 547), (603, 550, 602), (603, 552, 550), (604, 552, 603), (604, 541, 552), (558, 541, 604), (558, 554, 541), (588, 605, 579), (588, 606, 605), (590, 606, 588), (590, 607, 606), (557, 607, 590), (557, 559, 607), (608, 599, 609), (608, 597, 599), (548, 597, 608), (548, 544, 597), (6, 27, 7), (44, 50, 45), (610, 541, 554), (610, 542, 541), (611, 542, 610), (611, 612, 542), (554, 556, 610), (512, 237, 239), (518, 521, 516), (613, 614, 615), (616, 617, 618), (58, 179, 62), (58, 57, 179), (177, 179, 57), (95, 316, 317), (95, 97, 316), (433, 330, 326), (433, 325, 330), (323, 325, 433), (89, 266, 87), (89, 248, 266), (470, 619, 469), (470, 620, 619), (621, 620, 470), (470, 622, 621), (466, 622, 470), (454, 481, 452), (454, 623, 481), (456, 623, 454), (456, 458, 623), (624, 623, 458), (458, 460, 624), (583, 624, 460), (583, 625, 624), (581, 625, 583), (581, 577, 625), (605, 625, 577), (577, 579, 605), (218, 206, 204), (218, 305, 206), (306, 305, 218), (528, 39, 529), (528, 40, 39), (380, 560, 539), (380, 383, 560), (533, 560, 383), (262, 130, 128), (262, 256, 130), (626, 594, 595), (626, 627, 594), (628, 594, 627), (628, 629, 594), (592, 594, 629)])
me_karakara_mat_0.polygons.foreach_set('use_smooth', [True] * 922)
_k = set([(40, 524), (40, 576), (45, 46), (45, 498), (46, 493), (82, 83), (82, 139), (83, 274), (85, 87), (85, 109), (87, 266), (88, 89), (88, 432), (89, 247), (97, 311), (97, 450), (104, 105), (104, 136), (105, 277), (109, 110), (110, 265), (122, 124), (122, 263), (124, 126), (126, 128), (128, 262), (130, 131), (130, 257), (131, 488), (136, 297), (139, 165), (162, 163), (162, 530), (163, 529), (165, 271), (237, 500), (237, 512), (245, 247), (245, 268), (257, 270), (262, 263), (265, 266), (268, 340), (269, 270), (269, 345), (271, 272), (272, 273), (273, 274), (277, 291), (278, 476), (278, 600), (291, 292), (292, 307), (297, 307), (310, 312), (310, 314), (311, 312), (314, 315), (315, 318), (317, 319), (317, 434), (318, 320), (319, 321), (320, 322), (321, 434), (322, 324), (324, 325), (325, 374), (326, 328), (326, 432), (327, 328), (327, 329), (329, 331), (330, 331), (330, 375), (333, 334), (333, 362), (334, 486), (335, 337), (335, 339), (336, 338), (336, 431), (337, 428), (338, 340), (339, 341), (341, 342), (342, 343), (343, 344), (344, 346), (345, 347), (346, 348), (347, 349), (348, 350), (349, 351), (350, 352), (351, 353), (352, 353), (355, 356), (355, 472), (356, 360), (358, 359), (358, 477), (359, 484), (360, 362), (364, 366), (364, 464), (365, 366), (365, 485), (368, 369), (368, 482), (369, 479), (370, 371), (370, 373), (371, 372), (372, 373), (374, 375), (376, 377), (376, 379), (377, 378), (378, 379), (380, 381), (380, 540), (381, 382), (382, 383), (383, 535), (384, 385), (384, 387), (385, 386), (386, 387), (388, 389), (388, 391), (389, 390), (390, 391), (392, 393), (392, 395), (393, 394), (394, 395), (396, 397), (396, 399), (397, 398), (398, 399), (400, 401), (400, 403), (401, 402), (402, 403), (404, 405), (404, 407), (405, 406), (406, 407), (408, 409), (408, 411), (409, 410), (410, 411), (412, 413), (412, 415), (413, 414), (414, 415), (416, 417), (416, 419), (417, 418), (418, 419), (420, 421), (420, 423), (421, 422), (422, 423), (424, 425), (424, 427), (425, 426), (426, 427), (428, 430), (429, 430), (429, 431), (435, 437), (435, 439), (436, 438), (436, 446), (437, 445), (438, 440), (439, 441), (440, 442), (441, 443), (442, 444), (443, 445), (444, 446), (447, 448), (447, 449), (448, 475), (449, 450), (451, 453), (451, 455), (452, 461), (452, 463), (453, 462), (455, 457), (457, 459), (459, 460), (460, 585), (461, 462), (463, 465), (464, 465), (466, 468), (466, 622), (467, 468), (467, 469), (469, 619), (472, 474), (473, 474), (473, 483), (475, 476), (477, 478), (478, 479), (480, 481), (480, 482), (481, 623), (483, 484), (485, 487), (486, 487), (488, 539), (493, 494), (494, 495), (495, 496), (496, 497), (497, 498), (500, 501), (501, 505), (505, 518), (511, 512), (511, 521), (518, 521), (523, 524), (523, 525), (525, 527), (526, 527), (526, 531), (529, 530), (531, 532), (532, 534), (534, 535), (536, 538), (536, 540), (537, 538), (537, 539), (542, 543), (542, 612), (543, 553), (545, 546), (545, 551), (546, 596), (548, 549), (548, 608), (549, 602), (551, 553), (555, 556), (555, 557), (556, 610), (557, 590), (558, 559), (558, 604), (559, 607), (561, 563), (561, 565), (562, 564), (562, 572), (563, 571), (564, 566), (565, 567), (566, 568), (567, 569), (568, 570), (569, 571), (570, 572), (573, 574), (573, 601), (574, 575), (575, 576), (578, 580), (578, 586), (579, 587), (579, 588), (580, 582), (582, 584), (584, 585), (586, 587), (588, 589), (589, 590), (591, 593), (591, 595), (592, 593), (592, 629), (595, 626), (596, 598), (598, 599), (599, 609), (600, 601), (602, 603), (603, 604), (605, 606), (605, 625), (606, 607), (608, 609), (610, 611), (611, 612), (613, 614), (613, 615), (614, 615), (616, 617), (616, 618), (617, 618), (619, 620), (620, 621), (621, 622), (623, 624), (624, 625), (626, 627), (627, 628), (628, 629)])
me_karakara_mat_0.attributes.new('sharp_edge', 'BOOLEAN', 'EDGE').data.foreach_set('value', [ (min(e.vertices), max(e.vertices)) in _k for e in me_karakara_mat_0.edges])
_uv = me_karakara_mat_0.uv_layers.new(name='UVTex')
_uv.uv.foreach_set('vector', [0.3104, 0.8843, 0.3555, 0.9158, 0.314, 0.8818, 0.3104, 0.8843, 0.3525, 0.9186, 0.3555, 0.9158, 0.314, 0.8818, 0.3525, 0.9186, 0.3104, 0.8843, 0.314, 0.8818, 0.3555, 0.9158, 0.3525, 0.9186, 0.329, 0.8771, 0.3555, 0.9158, 0.314, 0.8818, 0.329, 0.8771, 0.3681, 0.9081, 0.3555, 0.9158, 0.3555, 0.9158, 0.329, 0.8771, 0.314, 0.8818, 0.3555, 0.9158, 0.3681, 0.9081, 0.329, 0.8771, 0.4095, 0.9324, 0.3681, 0.9081, 0.3555, 0.9158, 0.4095, 0.9324, 0.4173, 0.9217, 0.3681, 0.9081, 0.4793, 0.935, 0.4173, 0.9217, 0.4095, 0.9324, 0.4793, 0.935, 0.4801, 0.9229, 0.4173, 0.9217, 0.5505, 0.9209, 0.4801, 0.9229, 0.4793, 0.935, 0.5505, 0.9209, 0.5482, 0.911, 0.4801, 0.9229, 0.6065, 0.8886, 0.5482, 0.911, 0.5505, 0.9209, 0.6065, 0.8886, 0.5997, 0.8825, 0.5482, 0.911, 0.6434, 0.8501, 0.5997, 0.8825, 0.6065, 0.8886, 0.6434, 0.8501, 0.6304, 0.8446, 0.5997, 0.8825, 0.6626, 0.8163, 0.6304, 0.8446, 0.6434, 0.8501, 0.6626, 0.8163, 0.6469, 0.8117, 0.6304, 0.8446, 0.6714, 0.7771, 0.6469, 0.8117, 0.6626, 0.8163, 0.6714, 0.7771, 0.6559, 0.7737, 0.6469, 0.8117, 0.3525, 0.9186, 0.4095, 0.9324, 0.3555, 0.9158, 0.3525, 0.9186, 0.4082, 0.9361, 0.4095, 0.9324, 0.3555, 0.9158, 0.4082, 0.9361, 0.3525, 0.9186, 0.3555, 0.9158, 0.4095, 0.9324, 0.4082, 0.9361, 0.3681, 0.9081, 0.4095, 0.9324, 0.3555, 0.9158, 0.3681, 0.9081, 0.4173, 0.9217, 0.4095, 0.9324, 0.3693, 0.8824, 0.4173, 0.9217, 0.3681, 0.9081, 0.3693, 0.8824, 0.4363, 0.9045, 0.4173, 0.9217, 0.4541, 0.8397, 0.4363, 0.9045, 0.3693, 0.8824, 0.4541, 0.8397, 0.5092, 0.8442, 0.4363, 0.9045, 0.49, 0.8059, 0.5092, 0.8442, 0.4541, 0.8397, 0.49, 0.8059, 0.5585, 0.7964, 0.5092, 0.8442, 0.481, 0.7304, 0.5585, 0.7964, 0.49, 0.8059, 0.481, 0.7304, 0.5336, 0.692, 0.5585, 0.7964, 0.3501, 0.6366, 0.5336, 0.692, 0.481, 0.7304, 0.3501, 0.6366, 0.4699, 0.5899, 0.5336, 0.692, 0.3402, 0.6016, 0.4699, 0.5899, 0.3501, 0.6366, 0.3402, 0.6016, 0.4521, 0.5761, 0.4699, 0.5899, 0.3325, 0.5806, 0.4521, 0.5761, 0.3402, 0.6016, 0.3325, 0.5806, 0.4358, 0.563, 0.4521, 0.5761, 0.2729, 0.8331, 0.314, 0.8818, 0.2767, 0.8299, 0.2729, 0.8331, 0.3104, 0.8843, 0.314, 0.8818, 0.2767, 0.8299, 0.3104, 0.8843, 0.2729, 0.8331, 0.2767, 0.8299, 0.314, 0.8818, 0.3104, 0.8843, 0.2885, 0.8241, 0.314, 0.8818, 0.2767, 0.8299, 0.2885, 0.8241, 0.329, 0.8771, 0.314, 0.8818, 0.3079, 0.7698, 0.329, 0.8771, 0.2885, 0.8241, 0.3079, 0.7698, 0.349, 0.8467, 0.329, 0.8771, 0.2266, 0.785, 0.2767, 0.8299, 0.2306, 0.7809, 0.2266, 0.785, 0.2729, 0.8331, 0.2767, 0.8299, 0.2306, 0.7809, 0.2729, 0.8331, 0.2266, 0.785, 0.2306, 0.7809, 0.2767, 0.8299, 0.2729, 0.8331, 0.2471, 0.7686, 0.2767, 0.8299, 0.2306, 0.7809, 0.2471, 0.7686, 0.2885, 0.8241, 0.2767, 0.8299, 0.2767, 0.8299, 0.2471, 0.7686, 0.2306, 0.7809, 0.2767, 0.8299, 0.2885, 0.8241, 0.2471, 0.7686, 0.314, 0.8818, 0.2885, 0.8241, 0.2767, 0.8299, 0.314, 0.8818, 0.329, 0.8771, 0.2885, 0.8241, 0.4363, 0.9045, 0.4541, 0.8397, 0.3693, 0.8824, 0.4363, 0.9045, 0.5092, 0.8442, 0.4541, 0.8397, 0.4872, 0.9059, 0.5092, 0.8442, 0.4363, 0.9045, 0.4872, 0.9059, 0.5361, 0.8518, 0.5092, 0.8442, 0.5092, 0.8442, 0.49, 0.8059, 0.4541, 0.8397, 0.5092, 0.8442, 0.5585, 0.7964, 0.49, 0.8059, 0.5361, 0.8518, 0.5585, 0.7964, 0.5092, 0.8442, 0.5361, 0.8518, 0.5684, 0.8214, 0.5585, 0.7964, 0.5581, 0.86, 0.5684, 0.8214, 0.5361, 0.8518, 0.5581, 0.86, 0.5876, 0.8334, 0.5684, 0.8214, 0.5725, 0.8689, 0.5876, 0.8334, 0.5581, 0.86, 0.5725, 0.8689, 0.594, 0.8516, 0.5876, 0.8334, 0.5888, 0.8831, 0.594, 0.8516, 0.5725, 0.8689, 0.5888, 0.8831, 0.6075, 0.8678, 0.594, 0.8516, 0.6454, 0.9339, 0.6075, 0.8678, 0.5888, 0.8831, 0.6454, 0.9339, 0.6546, 0.9183, 0.6075, 0.8678, 0.6632, 0.9455, 0.6546, 0.9183, 0.6454, 0.9339, 0.6632, 0.9455, 0.6701, 0.9214, 0.6546, 0.9183, 0.6693, 0.9462, 0.6701, 0.9214, 0.6632, 0.9455, 0.6693, 0.9462, 0.6752, 0.9262, 0.6701, 0.9214, 0.6164, 0.8954, 0.6752, 0.9262, 0.6693, 0.9462, 0.6164, 0.8954, 0.6328, 0.8741, 0.6752, 0.9262, 0.6023, 0.8835, 0.6328, 0.8741, 0.6164, 0.8954, 0.6023, 0.8835, 0.6228, 0.8585, 0.6328, 0.8741, 0.5997, 0.8825, 0.6228, 0.8585, 0.6023, 0.8835, 0.5997, 0.8825, 0.6304, 0.8446, 0.6228, 0.8585, 0.3501, 0.6366, 0.5336, 0.692, 0.4699, 0.5899, 0.3501, 0.6366, 0.481, 0.7304, 0.5336, 0.692, 0.3635, 0.6958, 0.481, 0.7304, 0.3501, 0.6366, 0.3635, 0.6958, 0.452, 0.7533, 0.481, 0.7304, 0.1636, 0.6121, 0.1212, 0.6462, 0.1668, 0.6451, 0.1636, 0.6121, 0.1214, 0.6334, 0.1212, 0.6462, 0.1482, 0.5631, 0.1214, 0.6334, 0.1636, 0.6121, 0.1482, 0.5631, 0.1137, 0.5645, 0.1214, 0.6334, 0.2207, 0.6246, 0.1636, 0.6121, 0.1668, 0.6451, 0.2207, 0.6246, 0.2144, 0.5867, 0.1636, 0.6121, 0.2778, 0.6129, 0.2144, 0.5867, 0.2207, 0.6246, 0.2778, 0.6129, 0.2751, 0.5892, 0.2144, 0.5867, 0.3402, 0.6016, 0.2751, 0.5892, 0.2778, 0.6129, 0.3402, 0.6016, 0.3325, 0.5806, 0.2751, 0.5892, 0.4521, 0.5761, 0.3325, 0.5806, 0.3402, 0.6016, 0.4521, 0.5761, 0.4358, 0.563, 0.3325, 0.5806, 0.5221, 0.555, 0.4358, 0.563, 0.4521, 0.5761, 0.5221, 0.555, 0.5377, 0.5597, 0.4358, 0.563, 0.5741, 0.5462, 0.5377, 0.5597, 0.5221, 0.555, 0.5741, 0.5462, 0.5877, 0.5535, 0.5377, 0.5597, 0.6381, 0.6318, 0.5877, 0.5535, 0.5741, 0.5462, 0.6381, 0.6318, 0.6427, 0.6265, 0.5877, 0.5535, 0.6458, 0.6408, 0.6427, 0.6265, 0.6381, 0.6318, 0.6458, 0.6408, 0.6514, 0.637, 0.6427, 0.6265, 0.1408, 0.6685, 0.2207, 0.6246, 0.1668, 0.6451, 0.1408, 0.6685, 0.2282, 0.6438, 0.2207, 0.6246, 0.1688, 0.6796, 0.2282, 0.6438, 0.1408, 0.6685, 0.1194, 0.6644, 0.1668, 0.6451, 0.1212, 0.6462, 0.1194, 0.6644, 0.1408, 0.6685, 0.1668, 0.6451, 0.09981, 0.6653, 0.1408, 0.6685, 0.1194, 0.6644, 0.09981, 0.6653, 0.1069, 0.6876, 0.1408, 0.6685, 0.06601, 0.6836, 0.1069, 0.6876, 0.09981, 0.6653, 0.06601, 0.6836, 0.08193, 0.713, 0.1069, 0.6876, 0.05974, 0.6886, 0.08193, 0.713, 0.06601, 0.6836, 0.05974, 0.6886, 0.07516, 0.7207, 0.08193, 0.713, 0.0577, 0.6902, 0.07516, 0.7207, 0.05974, 0.6886, 0.0577, 0.6902, 0.07298, 0.7231, 0.07516, 0.7207, 0.05974, 0.6886, 0.07298, 0.7231, 0.0577, 0.6902, 0.05974, 0.6886, 0.07516, 0.7207, 0.07298, 0.7231, 0.06601, 0.6836, 0.07516, 0.7207, 0.05974, 0.6886, 0.06601, 0.6836, 0.08193, 0.713, 0.07516, 0.7207, 0.09981, 0.6653, 0.08193, 0.713, 0.06601, 0.6836, 0.09981, 0.6653, 0.1069, 0.6876, 0.08193, 0.713, 0.1194, 0.6644, 0.1069, 0.6876, 0.09981, 0.6653, 0.1194, 0.6644, 0.1408, 0.6685, 0.1069, 0.6876, 0.1212, 0.6462, 0.1408, 0.6685, 0.1194, 0.6644, 0.1212, 0.6462, 0.1668, 0.6451, 0.1408, 0.6685, 0.1214, 0.6334, 0.1668, 0.6451, 0.1212, 0.6462, 0.1214, 0.6334, 0.1636, 0.6121, 0.1668, 0.6451, 0.1137, 0.5645, 0.1636, 0.6121, 0.1214, 0.6334, 0.1137, 0.5645, 0.1482, 0.5631, 0.1636, 0.6121, 0.2721, 0.6398, 0.2207, 0.6246, 0.2282, 0.6438, 0.2721, 0.6398, 0.2778, 0.6129, 0.2207, 0.6246, 0.3501, 0.6366, 0.2778, 0.6129, 0.2721, 0.6398, 0.3501, 0.6366, 0.3402, 0.6016, 0.2778, 0.6129, 0.4699, 0.5899, 0.3402, 0.6016, 0.3501, 0.6366, 0.4699, 0.5899, 0.4521, 0.5761, 0.3402, 0.6016, 0.5229, 0.5652, 0.4521, 0.5761, 0.4699, 0.5899, 0.5229, 0.5652, 0.5221, 0.555, 0.4521, 0.5761, 0.5632, 0.5497, 0.5221, 0.555, 0.5229, 0.5652, 0.5632, 0.5497, 0.5741, 0.5462, 0.5221, 0.555, 0.6264, 0.6422, 0.5741, 0.5462, 0.5632, 0.5497, 0.6264, 0.6422, 0.6381, 0.6318, 0.5741, 0.5462, 0.6342, 0.6516, 0.6381, 0.6318, 0.6264, 0.6422, 0.6342, 0.6516, 0.6458, 0.6408, 0.6381, 0.6318, 0.2552, 0.7152, 0.2721, 0.6398, 0.2122, 0.6935, 0.2552, 0.7152, 0.3501, 0.6366, 0.2721, 0.6398, 0.3103, 0.7417, 0.3501, 0.6366, 0.2552, 0.7152, 0.3103, 0.7417, 0.3635, 0.6958, 0.3501, 0.6366, 0.1688, 0.6796, 0.2721, 0.6398, 0.2282, 0.6438, 0.1688, 0.6796, 0.2122, 0.6935, 0.2721, 0.6398, 0.1383, 0.7016, 0.2122, 0.6935, 0.1688, 0.6796, 0.1383, 0.7016, 0.1905, 0.7132, 0.2122, 0.6935, 0.1156, 0.7303, 0.1905, 0.7132, 0.1383, 0.7016, 0.1156, 0.7303, 0.1755, 0.744, 0.1905, 0.7132, 0.1082, 0.7396, 0.1755, 0.744, 0.1156, 0.7303, 0.1082, 0.7396, 0.1669, 0.7544, 0.1755, 0.744, 0.1057, 0.7427, 0.1669, 0.7544, 0.1082, 0.7396, 0.1057, 0.7427, 0.1639, 0.7582, 0.1669, 0.7544, 0.1082, 0.7396, 0.1639, 0.7582, 0.1057, 0.7427, 0.1082, 0.7396, 0.1669, 0.7544, 0.1639, 0.7582, 0.1156, 0.7303, 0.1669, 0.7544, 0.1082, 0.7396, 0.1156, 0.7303, 0.1755, 0.744, 0.1669, 0.7544, 0.1383, 0.7016, 0.1755, 0.744, 0.1156, 0.7303, 0.1383, 0.7016, 0.1905, 0.7132, 0.1755, 0.744, 0.1688, 0.6796, 0.1905, 0.7132, 0.1383, 0.7016, 0.1688, 0.6796, 0.2122, 0.6935, 0.1905, 0.7132, 0.2282, 0.6438, 0.2122, 0.6935, 0.1688, 0.6796, 0.2282, 0.6438, 0.2721, 0.6398, 0.2122, 0.6935, 0.2207, 0.6246, 0.2721, 0.6398, 0.2282, 0.6438, 0.2207, 0.6246, 0.2778, 0.6129, 0.2721, 0.6398, 0.2144, 0.5867, 0.2778, 0.6129, 0.2207, 0.6246, 0.2144, 0.5867, 0.2751, 0.5892, 0.2778, 0.6129, 0.245, 0.5606, 0.2751, 0.5892, 0.2144, 0.5867, 0.245, 0.5606, 0.2708, 0.5618, 0.2751, 0.5892, 0.1669, 0.7544, 0.2471, 0.7686, 0.1755, 0.744, 0.1669, 0.7544, 0.2306, 0.7809, 0.2471, 0.7686, 0.1639, 0.7582, 0.2306, 0.7809, 0.1669, 0.7544, 0.1639, 0.7582, 0.2266, 0.785, 0.2306, 0.7809, 0.1669, 0.7544, 0.2266, 0.785, 0.1639, 0.7582, 0.1669, 0.7544, 0.2306, 0.7809, 0.2266, 0.785, 0.1755, 0.744, 0.2306, 0.7809, 0.1669, 0.7544, 0.1755, 0.744, 0.2471, 0.7686, 0.2306, 0.7809, 0.1905, 0.7132, 0.2471, 0.7686, 0.1755, 0.744, 0.1905, 0.7132, 0.2552, 0.7152, 0.2471, 0.7686, 0.2471, 0.7686, 0.1905, 0.7132, 0.1755, 0.744, 0.2471, 0.7686, 0.2552, 0.7152, 0.1905, 0.7132, 0.3079, 0.7698, 0.2552, 0.7152, 0.2471, 0.7686, 0.3079, 0.7698, 0.3103, 0.7417, 0.2552, 0.7152, 0.6267, 0.8641, 0.6228, 0.8585, 0.616, 0.8474, 0.6267, 0.8641, 0.6328, 0.8741, 0.6228, 0.8585, 0.6701, 0.9214, 0.6328, 0.8741, 0.6267, 0.8641, 0.6701, 0.9214, 0.6752, 0.9262, 0.6328, 0.8741, 0.616, 0.8474, 0.6075, 0.8678, 0.6267, 0.8641, 0.616, 0.8474, 0.594, 0.8516, 0.6075, 0.8678, 0.6166, 0.8316, 0.594, 0.8516, 0.616, 0.8474, 0.6166, 0.8316, 0.5876, 0.8334, 0.594, 0.8516, 0.6263, 0.8066, 0.5876, 0.8334, 0.6166, 0.8316, 0.6263, 0.8066, 0.6049, 0.8037, 0.5876, 0.8334, 0.6361, 0.7697, 0.6049, 0.8037, 0.6263, 0.8066, 0.6361, 0.7697, 0.6209, 0.7672, 0.6049, 0.8037, 0.6304, 0.8446, 0.616, 0.8474, 0.6228, 0.8585, 0.6304, 0.8446, 0.6166, 0.8316, 0.616, 0.8474, 0.6469, 0.8117, 0.6166, 0.8316, 0.6304, 0.8446, 0.6469, 0.8117, 0.6263, 0.8066, 0.6166, 0.8316, 0.6559, 0.7737, 0.6263, 0.8066, 0.6469, 0.8117, 0.6559, 0.7737, 0.6361, 0.7697, 0.6263, 0.8066, 0.573, 0.9041, 0.5785, 0.9144, 0.5579, 0.9043, 0.573, 0.9041, 0.5925, 0.9133, 0.5785, 0.9144, 0.6023, 0.8835, 0.5925, 0.9133, 0.573, 0.9041, 0.6023, 0.8835, 0.6164, 0.8954, 0.5925, 0.9133, 0.5325, 0.9037, 0.573, 0.9041, 0.5579, 0.9043, 0.5325, 0.9037, 0.5482, 0.911, 0.573, 0.9041, 0.4872, 0.9059, 0.5482, 0.911, 0.5325, 0.9037, 0.4872, 0.9059, 0.4801, 0.9229, 0.5482, 0.911, 0.4363, 0.9045, 0.4801, 0.9229, 0.4872, 0.9059, 0.4363, 0.9045, 0.4173, 0.9217, 0.4801, 0.9229, 0.3693, 0.8824, 0.4173, 0.9217, 0.4363, 0.9045, 0.3693, 0.8824, 0.3681, 0.9081, 0.4173, 0.9217, 0.5588, 0.8897, 0.5325, 0.9037, 0.5579, 0.9043, 0.5588, 0.8897, 0.5387, 0.8849, 0.5325, 0.9037, 0.5725, 0.8689, 0.5387, 0.8849, 0.5588, 0.8897, 0.5725, 0.8689, 0.5581, 0.86, 0.5387, 0.8849, 0.5785, 0.9144, 0.5588, 0.8897, 0.5579, 0.9043, 0.5785, 0.9144, 0.5776, 0.9017, 0.5588, 0.8897, 0.6446, 0.9587, 0.5776, 0.9017, 0.5785, 0.9144, 0.6446, 0.9587, 0.6351, 0.9466, 0.5776, 0.9017, 0.6632, 0.9455, 0.6351, 0.9466, 0.6446, 0.9587, 0.6632, 0.9455, 0.6454, 0.9339, 0.6351, 0.9466, 0.6446, 0.9587, 0.6693, 0.9462, 0.6632, 0.9455, 0.6446, 0.9587, 0.6527, 0.9581, 0.6693, 0.9462, 0.5785, 0.9144, 0.6527, 0.9581, 0.6446, 0.9587, 0.5785, 0.9144, 0.5925, 0.9133, 0.6527, 0.9581, 0.5997, 0.8825, 0.6023, 0.8835, 0.573, 0.9041, 0.5482, 0.911, 0.5997, 0.8825, 0.573, 0.9041, 0.6114, 0.8926, 0.6434, 0.8501, 0.6065, 0.8886, 0.6114, 0.8926, 0.6496, 0.8529, 0.6434, 0.8501, 0.6065, 0.8886, 0.6496, 0.8529, 0.6114, 0.8926, 0.6065, 0.8886, 0.6434, 0.8501, 0.6496, 0.8529, 0.5997, 0.8825, 0.6434, 0.8501, 0.6065, 0.8886, 0.5997, 0.8825, 0.6304, 0.8446, 0.6434, 0.8501, 0.6023, 0.8835, 0.6304, 0.8446, 0.5997, 0.8825, 0.6023, 0.8835, 0.6228, 0.8585, 0.6304, 0.8446, 0.6164, 0.8954, 0.6228, 0.8585, 0.6023, 0.8835, 0.6164, 0.8954, 0.6328, 0.8741, 0.6228, 0.8585, 0.6693, 0.9462, 0.6328, 0.8741, 0.6164, 0.8954, 0.6693, 0.9462, 0.6752, 0.9262, 0.6328, 0.8741, 0.6632, 0.9455, 0.6752, 0.9262, 0.6693, 0.9462, 0.6632, 0.9455, 0.6701, 0.9214, 0.6752, 0.9262, 0.6454, 0.9339, 0.6701, 0.9214, 0.6632, 0.9455, 0.6454, 0.9339, 0.6546, 0.9183, 0.6701, 0.9214, 0.5888, 0.8831, 0.6546, 0.9183, 0.6454, 0.9339, 0.5888, 0.8831, 0.6075, 0.8678, 0.6546, 0.9183, 0.5725, 0.8689, 0.6075, 0.8678, 0.5888, 0.8831, 0.5725, 0.8689, 0.594, 0.8516, 0.6075, 0.8678, 0.5581, 0.86, 0.594, 0.8516, 0.5725, 0.8689, 0.5581, 0.86, 0.5876, 0.8334, 0.594, 0.8516, 0.5361, 0.8518, 0.5876, 0.8334, 0.5581, 0.86, 0.5361, 0.8518, 0.5684, 0.8214, 0.5876, 0.8334, 0.5092, 0.8442, 0.5684, 0.8214, 0.5361, 0.8518, 0.5092, 0.8442, 0.5585, 0.7964, 0.5684, 0.8214, 0.5537, 0.926, 0.6065, 0.8886, 0.5505, 0.9209, 0.5537, 0.926, 0.6114, 0.8926, 0.6065, 0.8886, 0.5505, 0.9209, 0.6114, 0.8926, 0.5537, 0.926, 0.5505, 0.9209, 0.6065, 0.8886, 0.6114, 0.8926, 0.5482, 0.911, 0.6065, 0.8886, 0.5505, 0.9209, 0.5482, 0.911, 0.5997, 0.8825, 0.6065, 0.8886, 0.573, 0.9041, 0.5997, 0.8825, 0.5482, 0.911, 0.573, 0.9041, 0.6023, 0.8835, 0.5997, 0.8825, 0.5925, 0.9133, 0.6023, 0.8835, 0.573, 0.9041, 0.5925, 0.9133, 0.6164, 0.8954, 0.6023, 0.8835, 0.6527, 0.9581, 0.6164, 0.8954, 0.5925, 0.9133, 0.6527, 0.9581, 0.6693, 0.9462, 0.6164, 0.8954, 0.6446, 0.9587, 0.6693, 0.9462, 0.6527, 0.9581, 0.6446, 0.9587, 0.6632, 0.9455, 0.6693, 0.9462, 0.6351, 0.9466, 0.6632, 0.9455, 0.6446, 0.9587, 0.6351, 0.9466, 0.6454, 0.9339, 0.6632, 0.9455, 0.5776, 0.9017, 0.6454, 0.9339, 0.6351, 0.9466, 0.5776, 0.9017, 0.5888, 0.8831, 0.6454, 0.9339, 0.5588, 0.8897, 0.5888, 0.8831, 0.5776, 0.9017, 0.5588, 0.8897, 0.5725, 0.8689, 0.5888, 0.8831, 0.5387, 0.8849, 0.5725, 0.8689, 0.5588, 0.8897, 0.5387, 0.8849, 0.5581, 0.86, 0.5725, 0.8689, 0.669, 0.8184, 0.6714, 0.7771, 0.6626, 0.8163, 0.669, 0.8184, 0.6774, 0.7785, 0.6714, 0.7771, 0.6626, 0.8163, 0.6774, 0.7785, 0.669, 0.8184, 0.6626, 0.8163, 0.6714, 0.7771, 0.6774, 0.7785, 0.6469, 0.8117, 0.6714, 0.7771, 0.6626, 0.8163, 0.6469, 0.8117, 0.6559, 0.7737, 0.6714, 0.7771, 0.6263, 0.8066, 0.6559, 0.7737, 0.6469, 0.8117, 0.6263, 0.8066, 0.6361, 0.7697, 0.6559, 0.7737, 0.6049, 0.8037, 0.6361, 0.7697, 0.6263, 0.8066, 0.6049, 0.8037, 0.6209, 0.7672, 0.6361, 0.7697, 0.589, 0.8029, 0.6209, 0.7672, 0.6049, 0.8037, 0.589, 0.8029, 0.5935, 0.7879, 0.6209, 0.7672, 0.5684, 0.8214, 0.5935, 0.7879, 0.589, 0.8029, 0.5684, 0.8214, 0.5585, 0.7964, 0.5935, 0.7879, 0.6496, 0.8529, 0.6626, 0.8163, 0.6434, 0.8501, 0.6496, 0.8529, 0.669, 0.8184, 0.6626, 0.8163, 0.6434, 0.8501, 0.669, 0.8184, 0.6496, 0.8529, 0.6434, 0.8501, 0.6626, 0.8163, 0.669, 0.8184, 0.6304, 0.8446, 0.6626, 0.8163, 0.6434, 0.8501, 0.6304, 0.8446, 0.6469, 0.8117, 0.6626, 0.8163, 0.6166, 0.8316, 0.6469, 0.8117, 0.6304, 0.8446, 0.6166, 0.8316, 0.6263, 0.8066, 0.6469, 0.8117, 0.5876, 0.8334, 0.6263, 0.8066, 0.6166, 0.8316, 0.5876, 0.8334, 0.6049, 0.8037, 0.6263, 0.8066, 0.5684, 0.8214, 0.6049, 0.8037, 0.5876, 0.8334, 0.5684, 0.8214, 0.589, 0.8029, 0.6049, 0.8037, 0.7612, 0.6978, 0.7522, 0.6131, 0.755, 0.6968, 0.7612, 0.6978, 0.7583, 0.6131, 0.7522, 0.6131, 0.755, 0.6968, 0.7583, 0.6131, 0.7612, 0.6978, 0.755, 0.6968, 0.7522, 0.6131, 0.7583, 0.6131, 0.739, 0.6943, 0.7522, 0.6131, 0.755, 0.6968, 0.739, 0.6943, 0.7352, 0.6132, 0.7522, 0.6131, 0.7184, 0.6915, 0.7352, 0.6132, 0.739, 0.6943, 0.7184, 0.6915, 0.7124, 0.6135, 0.7352, 0.6132, 0.7027, 0.6897, 0.7124, 0.6135, 0.7184, 0.6915, 0.7027, 0.6897, 0.7003, 0.6119, 0.7124, 0.6135, 0.7546, 0.6597, 0.7003, 0.6119, 0.7027, 0.6897, 0.7546, 0.6597, 0.7339, 0.6006, 0.7003, 0.6119, 0.7791, 0.6487, 0.7339, 0.6006, 0.7546, 0.6597, 0.7791, 0.6487, 0.754, 0.6063, 0.7339, 0.6006, 0.7522, 0.6131, 0.739, 0.6943, 0.755, 0.6968, 0.7522, 0.6131, 0.7352, 0.6132, 0.739, 0.6943, 0.7074, 0.5494, 0.7352, 0.6132, 0.7522, 0.6131, 0.7074, 0.5494, 0.6914, 0.5493, 0.7352, 0.6132, 0.07747, 0.5382, 0.06414, 0.559, 0.09169, 0.5523, 0.06414, 0.559, 0.1137, 0.5645, 0.09169, 0.5523, 0.06414, 0.559, 0.05725, 0.5865, 0.1137, 0.5645, 0.05653, 0.545, 0.05725, 0.5865, 0.06414, 0.559, 0.05653, 0.545, 0.04805, 0.5871, 0.05725, 0.5865, 0.0546, 0.5426, 0.04805, 0.5871, 0.05653, 0.545, 0.0546, 0.5426, 0.04606, 0.5869, 0.04805, 0.5871, 0.05653, 0.545, 0.04606, 0.5869, 0.0546, 0.5426, 0.05653, 0.545, 0.04805, 0.5871, 0.04606, 0.5869, 0.06414, 0.559, 0.04805, 0.5871, 0.05653, 0.545, 0.06414, 0.559, 0.05725, 0.5865, 0.04805, 0.5871, 0.09169, 0.5523, 0.05725, 0.5865, 0.06414, 0.559, 0.09169, 0.5523, 0.1137, 0.5645, 0.05725, 0.5865, 0.04606, 0.5869, 0.0501, 0.6397, 0.04805, 0.5871, 0.04606, 0.5869, 0.04816, 0.6405, 0.0501, 0.6397, 0.04805, 0.5871, 0.04816, 0.6405, 0.04606, 0.5869, 0.04805, 0.5871, 0.0501, 0.6397, 0.04816, 0.6405, 0.05725, 0.5865, 0.0501, 0.6397, 0.04805, 0.5871, 0.05725, 0.5865, 0.05642, 0.6382, 0.0501, 0.6397, 0.08172, 0.6172, 0.05642, 0.6382, 0.05725, 0.5865, 0.08172, 0.6172, 0.08574, 0.6371, 0.05642, 0.6382, 0.05642, 0.6382, 0.04805, 0.5871, 0.0501, 0.6397, 0.05642, 0.6382, 0.05725, 0.5865, 0.04805, 0.5871, 0.08574, 0.6371, 0.05725, 0.5865, 0.05642, 0.6382, 0.08574, 0.6371, 0.08172, 0.6172, 0.05725, 0.5865, 0.0501, 0.6397, 0.06601, 0.6836, 0.05642, 0.6382, 0.0501, 0.6397, 0.05974, 0.6886, 0.06601, 0.6836, 0.04816, 0.6405, 0.05974, 0.6886, 0.0501, 0.6397, 0.04816, 0.6405, 0.0577, 0.6902, 0.05974, 0.6886, 0.0501, 0.6397, 0.0577, 0.6902, 0.04816, 0.6405, 0.0501, 0.6397, 0.05974, 0.6886, 0.0577, 0.6902, 0.05642, 0.6382, 0.05974, 0.6886, 0.0501, 0.6397, 0.05642, 0.6382, 0.06601, 0.6836, 0.05974, 0.6886, 0.08574, 0.6371, 0.06601, 0.6836, 0.05642, 0.6382, 0.08574, 0.6371, 0.09981, 0.6653, 0.06601, 0.6836, 0.06842, 0.5135, 0.05653, 0.545, 0.07025, 0.5179, 0.06842, 0.5135, 0.0546, 0.5426, 0.05653, 0.545, 0.07025, 0.5179, 0.0546, 0.5426, 0.06842, 0.5135, 0.07025, 0.5179, 0.05653, 0.545, 0.0546, 0.5426, 0.07747, 0.5382, 0.05653, 0.545, 0.07025, 0.5179, 0.07747, 0.5382, 0.06414, 0.559, 0.05653, 0.545, 0.07025, 0.5179, 0.05653, 0.545, 0.06414, 0.559, 0.07747, 0.5382, 0.07025, 0.5179, 0.06414, 0.559, 0.349, 0.8467, 0.3693, 0.8824, 0.3687, 0.8568, 0.349, 0.8467, 0.329, 0.8771, 0.3693, 0.8824, 0.3079, 0.7698, 0.329, 0.8771, 0.349, 0.8467, 0.3079, 0.7698, 0.2885, 0.8241, 0.329, 0.8771, 0.4541, 0.8397, 0.3687, 0.8568, 0.3693, 0.8824, 0.4541, 0.8397, 0.427, 0.8286, 0.3687, 0.8568, 0.49, 0.8059, 0.427, 0.8286, 0.4541, 0.8397, 0.49, 0.8059, 0.4576, 0.8034, 0.427, 0.8286, 0.481, 0.7304, 0.4576, 0.8034, 0.49, 0.8059, 0.481, 0.7304, 0.452, 0.7533, 0.4576, 0.8034, 0.7124, 0.6135, 0.6914, 0.5493, 0.6613, 0.548, 0.7124, 0.6135, 0.7352, 0.6132, 0.6914, 0.5493, 0.7184, 0.6915, 0.7352, 0.6132, 0.7124, 0.6135, 0.7184, 0.6915, 0.739, 0.6943, 0.7352, 0.6132, 0.6165, 0.5397, 0.7124, 0.6135, 0.6613, 0.548, 0.6165, 0.5397, 0.7003, 0.6119, 0.7124, 0.6135, 0.6683, 0.5352, 0.7003, 0.6119, 0.6165, 0.5397, 0.6683, 0.5352, 0.7262, 0.593, 0.7003, 0.6119, 0.7583, 0.6131, 0.7074, 0.5494, 0.7522, 0.6131, 0.7583, 0.6131, 0.712, 0.5494, 0.7074, 0.5494, 0.7522, 0.6131, 0.712, 0.5494, 0.7583, 0.6131, 0.7522, 0.6131, 0.7074, 0.5494, 0.712, 0.5494, 0.7352, 0.6132, 0.7074, 0.5494, 0.7522, 0.6131, 0.7352, 0.6132, 0.6914, 0.5493, 0.7074, 0.5494, 0.7124, 0.6135, 0.6914, 0.5493, 0.7352, 0.6132, 0.7124, 0.6135, 0.6613, 0.548, 0.6914, 0.5493, 0.7003, 0.6119, 0.6613, 0.548, 0.7124, 0.6135, 0.7003, 0.6119, 0.6165, 0.5397, 0.6613, 0.548, 0.7262, 0.593, 0.6165, 0.5397, 0.7003, 0.6119, 0.7262, 0.593, 0.6683, 0.5352, 0.6165, 0.5397, 0.6755, 0.6596, 0.6948, 0.7203, 0.6947, 0.7106, 0.6755, 0.6596, 0.6681, 0.6537, 0.6948, 0.7203, 0.6568, 0.6468, 0.6681, 0.6537, 0.6755, 0.6596, 0.6568, 0.6468, 0.6486, 0.6473, 0.6681, 0.6537, 0.6514, 0.637, 0.6486, 0.6473, 0.6568, 0.6468, 0.6514, 0.637, 0.6458, 0.6408, 0.6486, 0.6473, 0.6659, 0.663, 0.6948, 0.7203, 0.6681, 0.6537, 0.6659, 0.663, 0.688, 0.7198, 0.6948, 0.7203, 0.638, 0.6598, 0.688, 0.7198, 0.6659, 0.663, 0.638, 0.6598, 0.6637, 0.7355, 0.688, 0.7198, 0.586, 0.6716, 0.6637, 0.7355, 0.638, 0.6598, 0.586, 0.6716, 0.6188, 0.7578, 0.6637, 0.7355, 0.5336, 0.692, 0.6188, 0.7578, 0.586, 0.6716, 0.5336, 0.692, 0.5585, 0.7964, 0.6188, 0.7578, 0.481, 0.7304, 0.5585, 0.7964, 0.5336, 0.692, 0.481, 0.7304, 0.49, 0.8059, 0.5585, 0.7964, 0.586, 0.6716, 0.4699, 0.5899, 0.5336, 0.692, 0.586, 0.6716, 0.5229, 0.5652, 0.4699, 0.5899, 0.6264, 0.6422, 0.5229, 0.5652, 0.586, 0.6716, 0.6264, 0.6422, 0.5632, 0.5497, 0.5229, 0.5652, 0.7262, 0.593, 0.729, 0.5958, 0.7003, 0.6119, 0.586, 0.6716, 0.6342, 0.6516, 0.6264, 0.6422, 0.6711, 0.7258, 0.6224, 0.767, 0.6209, 0.7672, 0.6711, 0.7258, 0.6701, 0.7406, 0.6224, 0.767, 0.6947, 0.7106, 0.6701, 0.7406, 0.6711, 0.7258, 0.6947, 0.7106, 0.6948, 0.7203, 0.6701, 0.7406, 0.6701, 0.7406, 0.6188, 0.7578, 0.6224, 0.767, 0.6701, 0.7406, 0.6637, 0.7355, 0.6188, 0.7578, 0.6948, 0.7203, 0.6637, 0.7355, 0.6701, 0.7406, 0.6948, 0.7203, 0.688, 0.7198, 0.6637, 0.7355, 0.4803, 0.9398, 0.5505, 0.9209, 0.4793, 0.935, 0.4803, 0.9398, 0.5537, 0.926, 0.5505, 0.9209, 0.4793, 0.935, 0.5537, 0.926, 0.4803, 0.9398, 0.4793, 0.935, 0.5505, 0.9209, 0.5537, 0.926, 0.4801, 0.9229, 0.5505, 0.9209, 0.4793, 0.935, 0.4801, 0.9229, 0.5482, 0.911, 0.5505, 0.9209, 0.4872, 0.9059, 0.5482, 0.911, 0.4801, 0.9229, 0.4872, 0.9059, 0.5325, 0.9037, 0.5482, 0.911, 0.4082, 0.9361, 0.4793, 0.935, 0.4095, 0.9324, 0.4082, 0.9361, 0.4803, 0.9398, 0.4793, 0.935, 0.4095, 0.9324, 0.4803, 0.9398, 0.4082, 0.9361, 0.4095, 0.9324, 0.4793, 0.935, 0.4803, 0.9398, 0.4173, 0.9217, 0.4793, 0.935, 0.4095, 0.9324, 0.4173, 0.9217, 0.4801, 0.9229, 0.4793, 0.935, 0.4363, 0.9045, 0.4801, 0.9229, 0.4173, 0.9217, 0.4363, 0.9045, 0.4872, 0.9059, 0.4801, 0.9229, 0.5092, 0.8442, 0.4872, 0.9059, 0.4363, 0.9045, 0.5092, 0.8442, 0.5361, 0.8518, 0.4872, 0.9059, 0.7546, 0.6597, 0.754, 0.6063, 0.7791, 0.6487, 0.7546, 0.6597, 0.7339, 0.6006, 0.754, 0.6063, 0.7027, 0.6897, 0.7339, 0.6006, 0.7546, 0.6597, 0.7027, 0.6897, 0.7003, 0.6119, 0.7339, 0.6006, 0.7184, 0.6915, 0.7003, 0.6119, 0.7027, 0.6897, 0.7184, 0.6915, 0.7124, 0.6135, 0.7003, 0.6119, 0.6486, 0.6473, 0.6659, 0.663, 0.6681, 0.6537, 0.6486, 0.6473, 0.638, 0.6598, 0.6659, 0.663, 0.6458, 0.6408, 0.638, 0.6598, 0.6486, 0.6473, 0.6458, 0.6408, 0.6342, 0.6516, 0.638, 0.6598, 0.589, 0.8029, 0.6209, 0.7672, 0.5935, 0.7879, 0.589, 0.8029, 0.6049, 0.8037, 0.6209, 0.7672, 0.5684, 0.8214, 0.6049, 0.8037, 0.589, 0.8029, 0.5684, 0.8214, 0.5876, 0.8334, 0.6049, 0.8037, 0.5935, 0.7879, 0.5684, 0.8214, 0.589, 0.8029, 0.5935, 0.7879, 0.5585, 0.7964, 0.5684, 0.8214, 0.6224, 0.767, 0.5585, 0.7964, 0.5935, 0.7879, 0.6224, 0.767, 0.6188, 0.7578, 0.5585, 0.7964, 0.3411, 0.5219, 0.4408, 0.553, 0.4292, 0.5615, 0.3411, 0.5219, 0.3389, 0.5271, 0.4408, 0.553, 0.2956, 0.5569, 0.3389, 0.5271, 0.3411, 0.5219, 0.2956, 0.5569, 0.2964, 0.5573, 0.3389, 0.5271, 0.3389, 0.5271, 0.4358, 0.563, 0.4408, 0.553, 0.3389, 0.5271, 0.3353, 0.5428, 0.4358, 0.563, 0.2964, 0.5573, 0.3353, 0.5428, 0.3389, 0.5271, 0.2964, 0.5573, 0.2966, 0.561, 0.3353, 0.5428, 0.2712, 0.5582, 0.2966, 0.561, 0.2964, 0.5573, 0.2712, 0.5582, 0.2708, 0.5618, 0.2966, 0.561, 0.2478, 0.5553, 0.2708, 0.5618, 0.2712, 0.5582, 0.2478, 0.5553, 0.245, 0.5606, 0.2708, 0.5618, 0.2274, 0.5385, 0.245, 0.5606, 0.2478, 0.5553, 0.2274, 0.5385, 0.224, 0.5431, 0.245, 0.5606, 0.2166, 0.5146, 0.224, 0.5431, 0.2274, 0.5385, 0.2166, 0.5146, 0.216, 0.5168, 0.224, 0.5431, 0.1992, 0.5437, 0.1859, 0.5555, 0.1847, 0.5608, 0.1992, 0.5437, 0.2005, 0.5393, 0.1859, 0.5555, 0.2115, 0.517, 0.2005, 0.5393, 0.1992, 0.5437, 0.2115, 0.517, 0.2125, 0.5144, 0.2005, 0.5393, 0.1965, 0.5668, 0.1859, 0.5555, 0.2005, 0.5393, 0.1014, 0.5549, 0.1137, 0.5645, 0.1233, 0.5613, 0.1014, 0.5549, 0.09169, 0.5523, 0.1137, 0.5645, 0.08719, 0.5423, 0.09169, 0.5523, 0.1014, 0.5549, 0.08719, 0.5423, 0.07747, 0.5382, 0.09169, 0.5523, 0.08062, 0.5243, 0.07747, 0.5382, 0.08719, 0.5423, 0.08062, 0.5243, 0.07025, 0.5179, 0.07747, 0.5382, 0.07916, 0.5212, 0.07025, 0.5179, 0.08062, 0.5243, 0.07916, 0.5212, 0.06842, 0.5135, 0.07025, 0.5179, 0.08062, 0.5243, 0.06842, 0.5135, 0.07916, 0.5212, 0.08062, 0.5243, 0.07025, 0.5179, 0.06842, 0.5135, 0.08719, 0.5423, 0.07025, 0.5179, 0.08062, 0.5243, 0.08719, 0.5423, 0.07747, 0.5382, 0.07025, 0.5179, 0.1014, 0.5549, 0.07747, 0.5382, 0.08719, 0.5423, 0.1014, 0.5549, 0.09169, 0.5523, 0.07747, 0.5382, 0.1233, 0.5613, 0.09169, 0.5523, 0.1014, 0.5549, 0.1233, 0.5613, 0.1137, 0.5645, 0.09169, 0.5523, 0.1511, 0.56, 0.1137, 0.5645, 0.1233, 0.5613, 0.1511, 0.56, 0.1482, 0.5631, 0.1137, 0.5645, 0.1859, 0.5555, 0.1482, 0.5631, 0.1511, 0.56, 0.1859, 0.5555, 0.1847, 0.5608, 0.1482, 0.5631, 0.1104, 0.5743, 0.08719, 0.5423, 0.1014, 0.5549, 0.1104, 0.5743, 0.0963, 0.5653, 0.08719, 0.5423, 0.1342, 0.6637, 0.0963, 0.5653, 0.1104, 0.5743, 0.1342, 0.6637, 0.1176, 0.6605, 0.0963, 0.5653, 0.1233, 0.5613, 0.1104, 0.5743, 0.1014, 0.5549, 0.1233, 0.5613, 0.1312, 0.5732, 0.1104, 0.5743, 0.1511, 0.56, 0.1312, 0.5732, 0.1233, 0.5613, 0.1511, 0.56, 0.1558, 0.5751, 0.1312, 0.5732, 0.1859, 0.5555, 0.1558, 0.5751, 0.1511, 0.56, 0.1859, 0.5555, 0.1965, 0.5668, 0.1558, 0.5751, 0.273, 0.5659, 0.2478, 0.5553, 0.2712, 0.5582, 0.273, 0.5659, 0.2441, 0.567, 0.2478, 0.5553, 0.2743, 0.6705, 0.2441, 0.567, 0.273, 0.5659, 0.2743, 0.6705, 0.2464, 0.6706, 0.2441, 0.567, 0.273, 0.5659, 0.2712, 0.5582, 0.2964, 0.5573, 0.2956, 0.5569, 0.273, 0.5659, 0.2964, 0.5573, 0.2166, 0.5146, 0.2125, 0.5144, 0.2115, 0.517, 0.216, 0.5168, 0.2166, 0.5146, 0.2115, 0.517, 0.2964, 0.5573, 0.2712, 0.5582, 0.273, 0.5659, 0.2956, 0.5569, 0.2964, 0.5573, 0.273, 0.5659, 0.2115, 0.517, 0.2125, 0.5144, 0.2166, 0.5146, 0.216, 0.5168, 0.2115, 0.517, 0.2166, 0.5146, 0.2367, 0.9579, 0.2367, 0.9579, 0.3424, 0.9579, 0.3424, 0.9579, 0.2367, 0.9579, 0.3424, 0.9579, 0.4154, 0.9579, 0.4154, 0.9579, 0.3424, 0.9579, 0.3424, 0.9579, 0.4154, 0.9579, 0.3424, 0.9579, 0.461, 0.9579, 0.461, 0.9579, 0.4154, 0.9579, 0.4154, 0.9579, 0.461, 0.9579, 0.4154, 0.9579, 0.2367, 0.9579, 0.2367, 0.9579, 0.2022, 0.9579, 0.2022, 0.9579, 0.2367, 0.9579, 0.2022, 0.9579, 0.2022, 0.9579, 0.2022, 0.9579, 0.1776, 0.9579, 0.1776, 0.9579, 0.2022, 0.9579, 0.1776, 0.9579, 0.1299, 0.9579, 0.1299, 0.9579, 0.1776, 0.9579, 0.1776, 0.9579, 0.1299, 0.9579, 0.1776, 0.9579, 0.1299, 0.9579, 0.1299, 0.9579, 0.09052, 0.9579, 0.09052, 0.9579, 0.1299, 0.9579, 0.09052, 0.9579, 0.09052, 0.9579, 0.09052, 0.9579, 0.07412, 0.9579, 0.07412, 0.9579, 0.09052, 0.9579, 0.07412, 0.9579, 0.07412, 0.9579, 0.07412, 0.9579, 0.05843, 0.9579, 0.05843, 0.9579, 0.07412, 0.9579, 0.05843, 0.9579, 0.05843, 0.9579, 0.05843, 0.9579, 0.04379, 0.9579, 0.04379, 0.9579, 0.05843, 0.9579, 0.04379, 0.9579, 0.04379, 0.9579, 0.04379, 0.9579, 0.03181, 0.9579, 0.03181, 0.9579, 0.04379, 0.9579, 0.03181, 0.9579, 0.1511, 0.56, 0.1847, 0.5608, 0.1859, 0.5555, 0.1511, 0.56, 0.1482, 0.5631, 0.1847, 0.5608, 0.1233, 0.5613, 0.1482, 0.5631, 0.1511, 0.56, 0.1233, 0.5613, 0.1137, 0.5645, 0.1482, 0.5631, 0.1847, 0.5608, 0.2106, 0.5497, 0.1992, 0.5437, 0.1847, 0.5608, 0.2144, 0.5867, 0.2106, 0.5497, 0.1482, 0.5631, 0.2144, 0.5867, 0.1847, 0.5608, 0.1482, 0.5631, 0.1636, 0.6121, 0.2144, 0.5867, 0.2144, 0.5867, 0.224, 0.5431, 0.2106, 0.5497, 0.2144, 0.5867, 0.245, 0.5606, 0.224, 0.5431, 0.2751, 0.5892, 0.245, 0.5606, 0.2144, 0.5867, 0.2751, 0.5892, 0.2708, 0.5618, 0.245, 0.5606, 0.3325, 0.5806, 0.2708, 0.5618, 0.2751, 0.5892, 0.3325, 0.5806, 0.2966, 0.561, 0.2708, 0.5618, 0.1383, 0.7016, 0.08193, 0.713, 0.1156, 0.7303, 0.1383, 0.7016, 0.1069, 0.6876, 0.08193, 0.713, 0.1688, 0.6796, 0.1069, 0.6876, 0.1383, 0.7016, 0.1688, 0.6796, 0.1408, 0.6685, 0.1069, 0.6876, 0.06601, 0.6836, 0.09981, 0.6653, 0.08574, 0.6371, 0.05642, 0.6382, 0.06601, 0.6836, 0.08574, 0.6371, 0.2552, 0.7152, 0.2122, 0.6935, 0.1905, 0.7132, 0.173, 0.8233, 0.05525, 0.7898, 0.1092, 0.8012, 0.173, 0.8233, 0.1537, 0.8283, 0.05525, 0.7898, 0.1794, 0.8394, 0.1537, 0.8283, 0.173, 0.8233, 0.1794, 0.8394, 0.153, 0.859, 0.1537, 0.8283, 0.1695, 0.8754, 0.153, 0.859, 0.1794, 0.8394, 0.1695, 0.8754, 0.1487, 0.9025, 0.153, 0.859, 0.1524, 0.8635, 0.1487, 0.9025, 0.1695, 0.8754, 0.1524, 0.8635, 0.1001, 0.9048, 0.1487, 0.9025, 0.1165, 0.8294, 0.1001, 0.9048, 0.1524, 0.8635, 0.1165, 0.8294, 0.06521, 0.8373, 0.1001, 0.9048, 0.1092, 0.8012, 0.06521, 0.8373, 0.1165, 0.8294, 0.1092, 0.8012, 0.05525, 0.7898, 0.06521, 0.8373, 0.5693, 0.5599, 0.61, 0.573, 0.5963, 0.5612, 0.5693, 0.5599, 0.5809, 0.5712, 0.61, 0.573, 0.5319, 0.5578, 0.5809, 0.5712, 0.5693, 0.5599, 0.5319, 0.5578, 0.5377, 0.5597, 0.5809, 0.5712, 0.4408, 0.553, 0.5377, 0.5597, 0.5319, 0.5578, 0.4408, 0.553, 0.4358, 0.563, 0.5377, 0.5597, 0.5693, 0.5599, 0.5296, 0.5736, 0.5319, 0.5578, 0.5693, 0.5599, 0.5633, 0.5751, 0.5296, 0.5736, 0.5963, 0.5612, 0.5633, 0.5751, 0.5693, 0.5599, 0.5963, 0.5612, 0.5877, 0.5765, 0.5633, 0.5751, 0.6104, 0.5616, 0.5877, 0.5765, 0.5963, 0.5612, 0.6104, 0.5616, 0.6005, 0.577, 0.5877, 0.5765, 0.6142, 0.5617, 0.6005, 0.577, 0.6104, 0.5616, 0.6142, 0.5617, 0.604, 0.5771, 0.6005, 0.577, 0.5296, 0.5736, 0.4292, 0.5615, 0.4408, 0.553, 0.5319, 0.5578, 0.5296, 0.5736, 0.4408, 0.553, 0.5776, 0.9017, 0.5725, 0.8689, 0.5588, 0.8897, 0.5776, 0.9017, 0.5888, 0.8831, 0.5725, 0.8689, 0.6351, 0.9466, 0.5888, 0.8831, 0.5776, 0.9017, 0.6351, 0.9466, 0.6454, 0.9339, 0.5888, 0.8831, 0.4292, 0.5615, 0.2956, 0.5569, 0.3411, 0.5219, 0.6527, 0.9581, 0.5925, 0.9133, 0.6164, 0.8954, 0.6693, 0.9462, 0.6527, 0.9581, 0.6164, 0.8954, 0.6267, 0.8641, 0.6075, 0.8678, 0.6546, 0.9183, 0.6701, 0.9214, 0.6267, 0.8641, 0.6546, 0.9183, 0.6209, 0.7672, 0.6224, 0.767, 0.5935, 0.7879, 0.2963, 0.9087, 0.2229, 0.9498, 0.2711, 0.928, 0.2963, 0.9087, 0.2065, 0.942, 0.2229, 0.9498, 0.2904, 0.8719, 0.2065, 0.942, 0.2963, 0.9087, 0.07516, 0.7207, 0.1156, 0.7303, 0.08193, 0.713, 0.07516, 0.7207, 0.1082, 0.7396, 0.1156, 0.7303, 0.07298, 0.7231, 0.1082, 0.7396, 0.07516, 0.7207, 0.07298, 0.7231, 0.1057, 0.7427, 0.1082, 0.7396, 0.07516, 0.7207, 0.1057, 0.7427, 0.07298, 0.7231, 0.07516, 0.7207, 0.1082, 0.7396, 0.1057, 0.7427, 0.08193, 0.713, 0.1082, 0.7396, 0.07516, 0.7207, 0.08193, 0.713, 0.1156, 0.7303, 0.1082, 0.7396, 0.1069, 0.6876, 0.1156, 0.7303, 0.08193, 0.713, 0.1069, 0.6876, 0.1383, 0.7016, 0.1156, 0.7303, 0.1408, 0.6685, 0.1383, 0.7016, 0.1069, 0.6876, 0.1408, 0.6685, 0.1688, 0.6796, 0.1383, 0.7016, 0.08931, 0.5506, 0.08719, 0.5423, 0.0963, 0.5653, 0.08931, 0.5506, 0.08062, 0.5243, 0.08719, 0.5423, 0.08753, 0.5489, 0.08062, 0.5243, 0.08931, 0.5506, 0.08753, 0.5489, 0.07916, 0.5212, 0.08062, 0.5243, 0.6104, 0.5616, 0.6299, 0.5731, 0.6142, 0.5617, 0.6104, 0.5616, 0.6254, 0.5731, 0.6299, 0.5731, 0.5963, 0.5612, 0.6254, 0.5731, 0.6104, 0.5616, 0.5963, 0.5612, 0.61, 0.573, 0.6254, 0.5731, 0.1312, 0.5732, 0.1342, 0.6637, 0.1104, 0.5743, 0.1312, 0.5732, 0.152, 0.6659, 0.1342, 0.6637, 0.1558, 0.5751, 0.152, 0.6659, 0.1312, 0.5732, 0.1558, 0.5751, 0.1706, 0.6675, 0.152, 0.6659, 0.1965, 0.5668, 0.1706, 0.6675, 0.1558, 0.5751, 0.1965, 0.5668, 0.1922, 0.6689, 0.1706, 0.6675, 0.2441, 0.567, 0.1922, 0.6689, 0.1965, 0.5668, 0.2441, 0.567, 0.2464, 0.6706, 0.1922, 0.6689, 0.4332, 0.6671, 0.5296, 0.5736, 0.516, 0.6699, 0.4332, 0.6671, 0.4292, 0.5615, 0.5296, 0.5736, 0.3133, 0.6695, 0.4292, 0.5615, 0.4332, 0.6671, 0.3133, 0.6695, 0.2956, 0.5569, 0.4292, 0.5615, 0.2743, 0.6705, 0.2956, 0.5569, 0.3133, 0.6695, 0.2743, 0.6705, 0.273, 0.5659, 0.2956, 0.5569, 0.08931, 0.5506, 0.09829, 0.6538, 0.08753, 0.5489, 0.08931, 0.5506, 0.104, 0.6561, 0.09829, 0.6538, 0.0963, 0.5653, 0.104, 0.6561, 0.08931, 0.5506, 0.0963, 0.5653, 0.1176, 0.6605, 0.104, 0.6561, 0.329, 0.8771, 0.3681, 0.9081, 0.3693, 0.8824, 0.2885, 0.8241, 0.3079, 0.7698, 0.2471, 0.7686, 0.2005, 0.5393, 0.2441, 0.567, 0.1965, 0.5668, 0.2005, 0.5393, 0.2274, 0.5385, 0.2441, 0.567, 0.2125, 0.5144, 0.2274, 0.5385, 0.2005, 0.5393, 0.2125, 0.5144, 0.2166, 0.5146, 0.2274, 0.5385, 0.2441, 0.567, 0.2274, 0.5385, 0.2478, 0.5553, 0.729, 0.5958, 0.7339, 0.6006, 0.7003, 0.6119, 0.586, 0.6716, 0.638, 0.6598, 0.6342, 0.6516, 0.1636, 0.6121, 0.2207, 0.6246, 0.1668, 0.6451, 0.1636, 0.6121, 0.2144, 0.5867, 0.2207, 0.6246, 0.1482, 0.5631, 0.2144, 0.5867, 0.1636, 0.6121, 0.1482, 0.5631, 0.1847, 0.5608, 0.2144, 0.5867, 0.2207, 0.6246, 0.1408, 0.6685, 0.1668, 0.6451, 0.2207, 0.6246, 0.1688, 0.6796, 0.1408, 0.6685, 0.2282, 0.6438, 0.1688, 0.6796, 0.2207, 0.6246, 0.3402, 0.6016, 0.2751, 0.5892, 0.3325, 0.5806, 0.3402, 0.6016, 0.2778, 0.6129, 0.2751, 0.5892, 0.3501, 0.6366, 0.2778, 0.6129, 0.3402, 0.6016, 0.3501, 0.6366, 0.2721, 0.6398, 0.2778, 0.6129, 0.2552, 0.7152, 0.2721, 0.6398, 0.3501, 0.6366, 0.2552, 0.7152, 0.2122, 0.6935, 0.2721, 0.6398, 0.6328, 0.8741, 0.616, 0.8474, 0.6228, 0.8585, 0.6328, 0.8741, 0.6267, 0.8641, 0.616, 0.8474, 0.6752, 0.9262, 0.6267, 0.8641, 0.6328, 0.8741, 0.6752, 0.9262, 0.6701, 0.9214, 0.6267, 0.8641, 0.594, 0.8516, 0.6267, 0.8641, 0.6075, 0.8678, 0.594, 0.8516, 0.616, 0.8474, 0.6267, 0.8641, 0.5876, 0.8334, 0.616, 0.8474, 0.594, 0.8516, 0.5876, 0.8334, 0.6166, 0.8316, 0.616, 0.8474, 0.6228, 0.8585, 0.616, 0.8474, 0.6166, 0.8316, 0.6304, 0.8446, 0.6228, 0.8585, 0.6166, 0.8316, 0.573, 0.9041, 0.5785, 0.9144, 0.5925, 0.9133, 0.573, 0.9041, 0.5579, 0.9043, 0.5785, 0.9144, 0.5482, 0.911, 0.5579, 0.9043, 0.573, 0.9041, 0.5482, 0.911, 0.5325, 0.9037, 0.5579, 0.9043, 0.5588, 0.8897, 0.5325, 0.9037, 0.5387, 0.8849, 0.5588, 0.8897, 0.5579, 0.9043, 0.5325, 0.9037, 0.5776, 0.9017, 0.5579, 0.9043, 0.5588, 0.8897, 0.5776, 0.9017, 0.5785, 0.9144, 0.5579, 0.9043, 0.6351, 0.9466, 0.5785, 0.9144, 0.5776, 0.9017, 0.6351, 0.9466, 0.6446, 0.9587, 0.5785, 0.9144, 0.07747, 0.5382, 0.09169, 0.5523, 0.06414, 0.559, 0.3687, 0.8568, 0.329, 0.8771, 0.349, 0.8467, 0.3687, 0.8568, 0.3693, 0.8824, 0.329, 0.8771, 0.427, 0.8286, 0.3693, 0.8824, 0.3687, 0.8568, 0.427, 0.8286, 0.4541, 0.8397, 0.3693, 0.8824, 0.4576, 0.8034, 0.4541, 0.8397, 0.427, 0.8286, 0.4576, 0.8034, 0.49, 0.8059, 0.4541, 0.8397, 0.452, 0.7533, 0.49, 0.8059, 0.4576, 0.8034, 0.452, 0.7533, 0.481, 0.7304, 0.49, 0.8059, 0.3635, 0.6958, 0.481, 0.7304, 0.452, 0.7533, 0.3635, 0.6958, 0.3501, 0.6366, 0.481, 0.7304, 0.3103, 0.7417, 0.3501, 0.6366, 0.3635, 0.6958, 0.3103, 0.7417, 0.2552, 0.7152, 0.3501, 0.6366, 0.3079, 0.7698, 0.2552, 0.7152, 0.3103, 0.7417, 0.3079, 0.7698, 0.2471, 0.7686, 0.2552, 0.7152, 0.6381, 0.6318, 0.6514, 0.637, 0.6458, 0.6408, 0.6381, 0.6318, 0.6427, 0.6265, 0.6514, 0.637, 0.5741, 0.5462, 0.6427, 0.6265, 0.6381, 0.6318, 0.5741, 0.5462, 0.5877, 0.5535, 0.6427, 0.6265, 0.5221, 0.555, 0.5877, 0.5535, 0.5741, 0.5462, 0.5221, 0.555, 0.5377, 0.5597, 0.5877, 0.5535, 0.4521, 0.5761, 0.5377, 0.5597, 0.5221, 0.555, 0.4521, 0.5761, 0.4358, 0.563, 0.5377, 0.5597, 0.6264, 0.6422, 0.6458, 0.6408, 0.6342, 0.6516, 0.6264, 0.6422, 0.6381, 0.6318, 0.6458, 0.6408, 0.5632, 0.5497, 0.6381, 0.6318, 0.6264, 0.6422, 0.5632, 0.5497, 0.5741, 0.5462, 0.6381, 0.6318, 0.5229, 0.5652, 0.5741, 0.5462, 0.5632, 0.5497, 0.5229, 0.5652, 0.5221, 0.555, 0.5741, 0.5462, 0.4699, 0.5899, 0.5221, 0.555, 0.5229, 0.5652, 0.4699, 0.5899, 0.4521, 0.5761, 0.5221, 0.555, 0.6681, 0.6537, 0.6947, 0.7106, 0.6948, 0.7203, 0.6681, 0.6537, 0.6755, 0.6596, 0.6947, 0.7106, 0.6486, 0.6473, 0.6755, 0.6596, 0.6681, 0.6537, 0.6486, 0.6473, 0.6568, 0.6468, 0.6755, 0.6596, 0.6458, 0.6408, 0.6568, 0.6468, 0.6486, 0.6473, 0.6458, 0.6408, 0.6514, 0.637, 0.6568, 0.6468, 0.688, 0.7198, 0.6681, 0.6537, 0.6948, 0.7203, 0.688, 0.7198, 0.6659, 0.663, 0.6681, 0.6537, 0.6637, 0.7355, 0.6659, 0.663, 0.688, 0.7198, 0.6637, 0.7355, 0.638, 0.6598, 0.6659, 0.663, 0.6188, 0.7578, 0.638, 0.6598, 0.6637, 0.7355, 0.6188, 0.7578, 0.586, 0.6716, 0.638, 0.6598, 0.5585, 0.7964, 0.586, 0.6716, 0.6188, 0.7578, 0.5585, 0.7964, 0.5336, 0.692, 0.586, 0.6716, 0.5229, 0.5652, 0.5336, 0.692, 0.4699, 0.5899, 0.5229, 0.5652, 0.586, 0.6716, 0.5336, 0.692, 0.5632, 0.5497, 0.586, 0.6716, 0.5229, 0.5652, 0.5632, 0.5497, 0.6264, 0.6422, 0.586, 0.6716, 0.7262, 0.593, 0.7003, 0.6119, 0.729, 0.5958, 0.586, 0.6716, 0.6264, 0.6422, 0.6342, 0.6516, 0.6701, 0.7406, 0.6209, 0.7672, 0.6224, 0.767, 0.6701, 0.7406, 0.6711, 0.7258, 0.6209, 0.7672, 0.6948, 0.7203, 0.6711, 0.7258, 0.6701, 0.7406, 0.6948, 0.7203, 0.6947, 0.7106, 0.6711, 0.7258, 0.6637, 0.7355, 0.6224, 0.767, 0.6188, 0.7578, 0.6637, 0.7355, 0.6701, 0.7406, 0.6224, 0.767, 0.688, 0.7198, 0.6701, 0.7406, 0.6637, 0.7355, 0.688, 0.7198, 0.6948, 0.7203, 0.6701, 0.7406, 0.638, 0.6598, 0.6681, 0.6537, 0.6659, 0.663, 0.638, 0.6598, 0.6486, 0.6473, 0.6681, 0.6537, 0.6342, 0.6516, 0.6486, 0.6473, 0.638, 0.6598, 0.6342, 0.6516, 0.6458, 0.6408, 0.6486, 0.6473, 0.3389, 0.5271, 0.4292, 0.5615, 0.4408, 0.553, 0.3389, 0.5271, 0.3411, 0.5219, 0.4292, 0.5615, 0.2964, 0.5573, 0.3411, 0.5219, 0.3389, 0.5271, 0.2964, 0.5573, 0.2956, 0.5569, 0.3411, 0.5219, 0.3353, 0.5428, 0.4408, 0.553, 0.4358, 0.563, 0.3353, 0.5428, 0.3389, 0.5271, 0.4408, 0.553, 0.2966, 0.561, 0.3389, 0.5271, 0.3353, 0.5428, 0.2966, 0.561, 0.2964, 0.5573, 0.3389, 0.5271, 0.2708, 0.5618, 0.2964, 0.5573, 0.2966, 0.561, 0.2708, 0.5618, 0.2712, 0.5582, 0.2964, 0.5573, 0.245, 0.5606, 0.2712, 0.5582, 0.2708, 0.5618, 0.245, 0.5606, 0.2478, 0.5553, 0.2712, 0.5582, 0.224, 0.5431, 0.2478, 0.5553, 0.245, 0.5606, 0.224, 0.5431, 0.2274, 0.5385, 0.2478, 0.5553, 0.216, 0.5168, 0.2274, 0.5385, 0.224, 0.5431, 0.216, 0.5168, 0.2166, 0.5146, 0.2274, 0.5385, 0.2005, 0.5393, 0.1847, 0.5608, 0.1859, 0.5555, 0.2005, 0.5393, 0.1992, 0.5437, 0.1847, 0.5608, 0.2125, 0.5144, 0.1992, 0.5437, 0.2005, 0.5393, 0.2125, 0.5144, 0.2115, 0.517, 0.1992, 0.5437, 0.1965, 0.5668, 0.2005, 0.5393, 0.1859, 0.5555, 0.0963, 0.5653, 0.1014, 0.5549, 0.08719, 0.5423, 0.0963, 0.5653, 0.1104, 0.5743, 0.1014, 0.5549, 0.1176, 0.6605, 0.1104, 0.5743, 0.0963, 0.5653, 0.1176, 0.6605, 0.1342, 0.6637, 0.1104, 0.5743, 0.1312, 0.5732, 0.1014, 0.5549, 0.1104, 0.5743, 0.1312, 0.5732, 0.1233, 0.5613, 0.1014, 0.5549, 0.1558, 0.5751, 0.1233, 0.5613, 0.1312, 0.5732, 0.1558, 0.5751, 0.1511, 0.56, 0.1233, 0.5613, 0.1965, 0.5668, 0.1511, 0.56, 0.1558, 0.5751, 0.1965, 0.5668, 0.1859, 0.5555, 0.1511, 0.56, 0.2441, 0.567, 0.2712, 0.5582, 0.2478, 0.5553, 0.2441, 0.567, 0.273, 0.5659, 0.2712, 0.5582, 0.2464, 0.6706, 0.273, 0.5659, 0.2441, 0.567, 0.2464, 0.6706, 0.2743, 0.6705, 0.273, 0.5659, 0.2106, 0.5497, 0.1847, 0.5608, 0.1992, 0.5437, 0.2106, 0.5497, 0.2144, 0.5867, 0.1847, 0.5608, 0.224, 0.5431, 0.2144, 0.5867, 0.2106, 0.5497, 0.224, 0.5431, 0.245, 0.5606, 0.2144, 0.5867, 0.2552, 0.7152, 0.1905, 0.7132, 0.2122, 0.6935, 0.1537, 0.8283, 0.1092, 0.8012, 0.05525, 0.7898, 0.1537, 0.8283, 0.173, 0.8233, 0.1092, 0.8012, 0.153, 0.859, 0.173, 0.8233, 0.1537, 0.8283, 0.153, 0.859, 0.1794, 0.8394, 0.173, 0.8233, 0.1487, 0.9025, 0.1794, 0.8394, 0.153, 0.859, 0.1487, 0.9025, 0.1695, 0.8754, 0.1794, 0.8394, 0.1001, 0.9048, 0.1695, 0.8754, 0.1487, 0.9025, 0.1001, 0.9048, 0.1524, 0.8635, 0.1695, 0.8754, 0.06521, 0.8373, 0.1524, 0.8635, 0.1001, 0.9048, 0.06521, 0.8373, 0.1165, 0.8294, 0.1524, 0.8635, 0.05525, 0.7898, 0.1165, 0.8294, 0.06521, 0.8373, 0.05525, 0.7898, 0.1092, 0.8012, 0.1165, 0.8294, 0.5809, 0.5712, 0.5963, 0.5612, 0.61, 0.573, 0.5809, 0.5712, 0.5693, 0.5599, 0.5963, 0.5612, 0.5377, 0.5597, 0.5693, 0.5599, 0.5809, 0.5712, 0.5377, 0.5597, 0.5319, 0.5578, 0.5693, 0.5599, 0.4358, 0.563, 0.5319, 0.5578, 0.5377, 0.5597, 0.4358, 0.563, 0.4408, 0.553, 0.5319, 0.5578, 0.5633, 0.5751, 0.5319, 0.5578, 0.5296, 0.5736, 0.5633, 0.5751, 0.5693, 0.5599, 0.5319, 0.5578, 0.5877, 0.5765, 0.5693, 0.5599, 0.5633, 0.5751, 0.5877, 0.5765, 0.5963, 0.5612, 0.5693, 0.5599, 0.6005, 0.577, 0.5963, 0.5612, 0.5877, 0.5765, 0.6005, 0.577, 0.6104, 0.5616, 0.5963, 0.5612, 0.604, 0.5771, 0.6104, 0.5616, 0.6005, 0.577, 0.604, 0.5771, 0.6142, 0.5617, 0.6104, 0.5616, 0.4408, 0.553, 0.4292, 0.5615, 0.5296, 0.5736, 0.5319, 0.5578, 0.4408, 0.553, 0.5296, 0.5736, 0.4292, 0.5615, 0.3411, 0.5219, 0.2956, 0.5569, 0.2708, 0.5618, 0.2966, 0.561, 0.3325, 0.5806, 0.2751, 0.5892, 0.2708, 0.5618, 0.3325, 0.5806, 0.6527, 0.9581, 0.5925, 0.9133, 0.5785, 0.9144, 0.6446, 0.9587, 0.6527, 0.9581, 0.5785, 0.9144, 0.6546, 0.9183, 0.6075, 0.8678, 0.6267, 0.8641, 0.6701, 0.9214, 0.6546, 0.9183, 0.6267, 0.8641, 0.6209, 0.7672, 0.5935, 0.7879, 0.6224, 0.767, 0.5935, 0.7879, 0.5585, 0.7964, 0.6188, 0.7578, 0.6224, 0.767, 0.5935, 0.7879, 0.6188, 0.7578, 0.2229, 0.9498, 0.2963, 0.9087, 0.2711, 0.928, 0.2229, 0.9498, 0.2904, 0.8719, 0.2963, 0.9087, 0.2065, 0.942, 0.2904, 0.8719, 0.2229, 0.9498, 0.08062, 0.5243, 0.0963, 0.5653, 0.08719, 0.5423, 0.08062, 0.5243, 0.08931, 0.5506, 0.0963, 0.5653, 0.07916, 0.5212, 0.08931, 0.5506, 0.08062, 0.5243, 0.07916, 0.5212, 0.08753, 0.5489, 0.08931, 0.5506, 0.6254, 0.5731, 0.6142, 0.5617, 0.6299, 0.5731, 0.6254, 0.5731, 0.6104, 0.5616, 0.6142, 0.5617, 0.61, 0.573, 0.6104, 0.5616, 0.6254, 0.5731, 0.61, 0.573, 0.5963, 0.5612, 0.6104, 0.5616, 0.152, 0.6659, 0.1104, 0.5743, 0.1342, 0.6637, 0.152, 0.6659, 0.1312, 0.5732, 0.1104, 0.5743, 0.1706, 0.6675, 0.1312, 0.5732, 0.152, 0.6659, 0.1706, 0.6675, 0.1558, 0.5751, 0.1312, 0.5732, 0.1922, 0.6689, 0.1558, 0.5751, 0.1706, 0.6675, 0.1922, 0.6689, 0.1965, 0.5668, 0.1558, 0.5751, 0.2464, 0.6706, 0.1965, 0.5668, 0.1922, 0.6689, 0.2464, 0.6706, 0.2441, 0.567, 0.1965, 0.5668, 0.4292, 0.5615, 0.516, 0.6699, 0.5296, 0.5736, 0.4292, 0.5615, 0.4332, 0.6671, 0.516, 0.6699, 0.2956, 0.5569, 0.4332, 0.6671, 0.4292, 0.5615, 0.2956, 0.5569, 0.3133, 0.6695, 0.4332, 0.6671, 0.273, 0.5659, 0.3133, 0.6695, 0.2956, 0.5569, 0.273, 0.5659, 0.2743, 0.6705, 0.3133, 0.6695, 0.104, 0.6561, 0.08753, 0.5489, 0.09829, 0.6538, 0.104, 0.6561, 0.08931, 0.5506, 0.08753, 0.5489, 0.1176, 0.6605, 0.08931, 0.5506, 0.104, 0.6561, 0.1176, 0.6605, 0.0963, 0.5653, 0.08931, 0.5506, 0.329, 0.8771, 0.3693, 0.8824, 0.3681, 0.9081, 0.2885, 0.8241, 0.2471, 0.7686, 0.3079, 0.7698, 0.2274, 0.5385, 0.1965, 0.5668, 0.2441, 0.567, 0.2274, 0.5385, 0.2005, 0.5393, 0.1965, 0.5668, 0.2166, 0.5146, 0.2005, 0.5393, 0.2274, 0.5385, 0.2166, 0.5146, 0.2125, 0.5144, 0.2005, 0.5393, 0.2441, 0.567, 0.2478, 0.5553, 0.2274, 0.5385, 0.729, 0.5958, 0.7003, 0.6119, 0.7339, 0.6006, 0.586, 0.6716, 0.6342, 0.6516, 0.638, 0.6598, 0.461, 0.9579, 0.4744, 0.9579, 0.461, 0.9579, 0.02673, 0.9579, 0.03181, 0.9579, 0.03181, 0.9579, 0.5361, 0.8518, 0.5387, 0.8849, 0.5581, 0.86, 0.5361, 0.8518, 0.4872, 0.9059, 0.5387, 0.8849, 0.5325, 0.9037, 0.5387, 0.8849, 0.4872, 0.9059, 0.3325, 0.5806, 0.3353, 0.5428, 0.2966, 0.561, 0.3325, 0.5806, 0.4358, 0.563, 0.3353, 0.5428, 0.2106, 0.5497, 0.2115, 0.517, 0.1992, 0.5437, 0.2106, 0.5497, 0.216, 0.5168, 0.2115, 0.517, 0.224, 0.5431, 0.216, 0.5168, 0.2106, 0.5497, 0.1137, 0.5645, 0.08172, 0.6172, 0.1214, 0.6334, 0.1137, 0.5645, 0.05725, 0.5865, 0.08172, 0.6172, 0.2904, 0.8719, 0.1726, 0.8828, 0.2065, 0.942, 0.2904, 0.8719, 0.1746, 0.8612, 0.1726, 0.8828, 0.2185, 0.8258, 0.1746, 0.8612, 0.2904, 0.8719, 0.2904, 0.8719, 0.2917, 0.8701, 0.2185, 0.8258, 0.2963, 0.9087, 0.2917, 0.8701, 0.2904, 0.8719, 0.5633, 0.5751, 0.516, 0.6699, 0.5296, 0.5736, 0.5633, 0.5751, 0.5677, 0.6735, 0.516, 0.6699, 0.5877, 0.5765, 0.5677, 0.6735, 0.5633, 0.5751, 0.5877, 0.5765, 0.6005, 0.577, 0.5677, 0.6735, 0.5829, 0.6743, 0.5677, 0.6735, 0.6005, 0.577, 0.6005, 0.577, 0.604, 0.5771, 0.5829, 0.6743, 0.6005, 0.577, 0.5829, 0.6743, 0.604, 0.5771, 0.6005, 0.577, 0.5677, 0.6735, 0.5829, 0.6743, 0.5877, 0.5765, 0.5677, 0.6735, 0.6005, 0.577, 0.5877, 0.5765, 0.5633, 0.5751, 0.5677, 0.6735, 0.516, 0.6699, 0.5677, 0.6735, 0.5633, 0.5751, 0.5633, 0.5751, 0.5296, 0.5736, 0.516, 0.6699, 0.5387, 0.8849, 0.5361, 0.8518, 0.5581, 0.86, 0.5387, 0.8849, 0.4872, 0.9059, 0.5361, 0.8518, 0.5325, 0.9037, 0.4872, 0.9059, 0.5387, 0.8849, 0.3353, 0.5428, 0.3325, 0.5806, 0.2966, 0.561, 0.3353, 0.5428, 0.4358, 0.563, 0.3325, 0.5806, 0.2115, 0.517, 0.2106, 0.5497, 0.1992, 0.5437, 0.2115, 0.517, 0.216, 0.5168, 0.2106, 0.5497, 0.224, 0.5431, 0.2106, 0.5497, 0.216, 0.5168, 0.08172, 0.6172, 0.1137, 0.5645, 0.1214, 0.6334, 0.08172, 0.6172, 0.05725, 0.5865, 0.1137, 0.5645, 0.1726, 0.8828, 0.2904, 0.8719, 0.2065, 0.942, 0.1726, 0.8828, 0.1746, 0.8612, 0.2904, 0.8719, 0.2185, 0.8258, 0.2904, 0.8719, 0.1746, 0.8612, 0.2185, 0.8258, 0.2917, 0.8701, 0.2904, 0.8719, 0.2963, 0.9087, 0.2904, 0.8719, 0.2917, 0.8701])
me_karakara_mat_0.materials.append(mat_mat_0)
me_karakara_mat_0.use_remesh_preserve_volume = False
me_karakara_mat_0.use_remesh_preserve_attributes = False
me_karakara_mat_0.use_mirror_vertex_groups = False
me_karakara_mat_0.update()
me_karakara_mat_1 = bpy.data.meshes.new('karakara_mat_1')
me_karakara_mat_1.from_pydata([(-0.5204, 2.928, 1.686), (-0.5285, 2.891, 1.701), (-0.3439, 2.818, 1.99), (-0.3424, 3.045, 1.883)], [], [(0, 1, 2), (0, 3, 1)])
me_karakara_mat_1.polygons.foreach_set('use_smooth', [True] * 2)
_k = set([(0, 2), (0, 3), (1, 2), (1, 3)])
me_karakara_mat_1.attributes.new('sharp_edge', 'BOOLEAN', 'EDGE').data.foreach_set('value', [ (min(e.vertices), max(e.vertices)) in _k for e in me_karakara_mat_1.edges])
_uv = me_karakara_mat_1.uv_layers.new(name='UVTex')
_uv.uv.foreach_set('vector', [0.2721, 0.6398, 0.1794, 0.8394, 0.1524, 0.8635, 0.2721, 0.6398, 0.2751, 0.5892, 0.1794, 0.8394])
me_karakara_mat_1.materials.append(mat_mat_1)
me_karakara_mat_1.use_remesh_preserve_volume = False
me_karakara_mat_1.use_remesh_preserve_attributes = False
me_karakara_mat_1.use_mirror_vertex_groups = False
me_karakara_mat_1.update()

# ---- objects
ob_lamp_002 = bpy.data.objects.new('Lamp.002', light_lamp)
ob_lamp_001 = bpy.data.objects.new('Lamp.001', light_lamp)
ob_camera_001 = bpy.data.objects.new('Camera.001', cam_camera_001)
ob_karakara_mat_0 = bpy.data.objects.new('karakara_mat_0', me_karakara_mat_0)
ob_karakara_mat_1 = bpy.data.objects.new('karakara_mat_1', me_karakara_mat_1)

# ---- transforms, parenting, visibility, modifiers, constraints
ob_lamp_002.location = (0.8225, 1.234, 4.935)
ob_lamp_002.lock_rotations_4d = False
ob_lamp_002.empty_display_type = 'ARROWS'
ob_lamp_002.lineart.crease_threshold = 0.0
ob_lamp_001.location = (-0.8225, 1.234, 4.935)
ob_lamp_001.lock_rotations_4d = False
ob_lamp_001.empty_display_type = 'ARROWS'
ob_lamp_001.lineart.crease_threshold = 0.0
ob_camera_001.location = (0.0, 1.234, 4.935)
ob_camera_001.lock_rotations_4d = False
ob_camera_001.empty_display_type = 'ARROWS'
ob_camera_001.lineart.crease_threshold = 0.0
ob_karakara_mat_0.location = (0.0, 0.0, 0.0)
ob_karakara_mat_0.lock_rotations_4d = False
ob_karakara_mat_0.empty_display_type = 'ARROWS'
ob_karakara_mat_0.lineart.crease_threshold = 0.0
ob_karakara_mat_1.location = (0.0, 0.0, 0.0)
ob_karakara_mat_1.lock_rotations_4d = False
ob_karakara_mat_1.empty_display_type = 'ARROWS'
ob_karakara_mat_1.lineart.crease_threshold = 0.0

# ---- collection membership
col_collection_1.objects.link(ob_lamp_002)
col_collection_1.objects.link(ob_lamp_001)
col_collection_1.objects.link(ob_camera_001)
col_collection_1.objects.link(ob_karakara_mat_0)
col_collection_1.objects.link(ob_karakara_mat_1)

# ---- scene / render settings (as saved in the file)
scene.camera = ob_camera_001
scene.frame_start = 1; scene.frame_end = 250; scene.frame_set(1)
scene.render.engine = 'BLENDER_EEVEE_NEXT'
scene.render.image_settings.file_format = 'TARGA'
scene.render.image_settings.color_mode = 'RGB'
scene.render.image_settings.compression = 90
scene.render.resolution_x = 320
scene.render.resolution_y = 256
scene.render.fps = 25
scene.render.dither_intensity = 0.0
scene.render.film_transparent = True
scene.render.use_compositing = False
scene.render.use_sequencer = False
scene.render.use_file_extension = False
scene.render.bake_margin = 2
scene.render.bake_bias = 0.0
scene.render.use_stamp_time = False
scene.render.use_stamp_date = False
scene.render.use_stamp_frame = False
scene.render.use_stamp_camera = False
scene.render.use_stamp_scene = False
scene.render.use_stamp_filename = False
scene.render.use_stamp_render_time = False
scene.render.stamp_font_size = 0
scene.render.stamp_foreground = (0.0, 0.0, 0.0, 0.0)
scene.render.stamp_background = (0.0, 0.0, 0.0, 0.0)
scene.cycles.use_denoising = False
scene.cycles.samples = 10
scene.cycles.sampling_pattern = 'TABULATED_SOBOL'
scene.cycles.light_sampling_threshold = 0.0
scene.cycles.use_adaptive_sampling = False
scene.cycles.use_light_tree = False
scene.cycles.blur_glossy = 0.0
scene.cycles.volume_bounces = 1
scene.cycles.pixel_filter_type = 'GAUSSIAN'
scene.cycles.sample_clamp_indirect = 0.0
scene.view_settings.view_transform = 'Raw'
bpy.context.view_layer.update()
